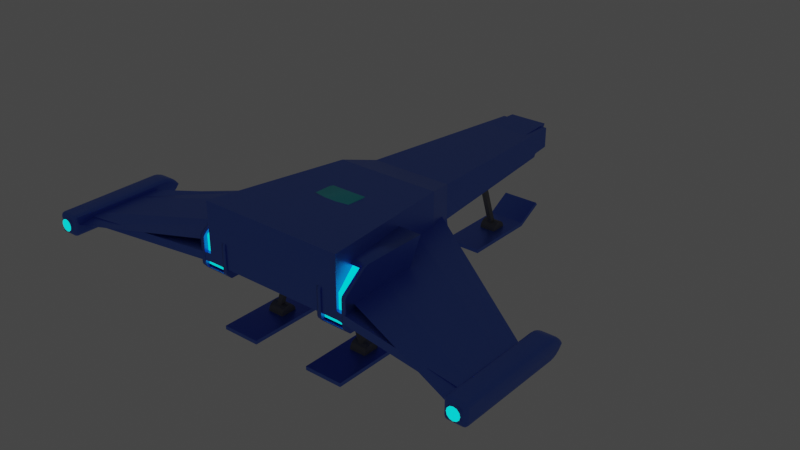 # Source: PlayerShipBlue.blend  (saved by Blender 2.93.20; exported with 4.5.12 LTS)
import bpy
from mathutils import Matrix  # noqa: F401  (used for matrix-valued properties, if any)

bpy.ops.wm.read_factory_settings(use_empty=True)
scene = bpy.context.scene
scene.name = 'Scene'

# ---- collections
col_collection = bpy.data.collections.new('Collection'); scene.collection.children.link(col_collection)
col_reference = bpy.data.collections.new('Reference'); scene.collection.children.link(col_reference)

# ---- materials (node trees are filled in below, after node groups)
mat_ship_main = bpy.data.materials.new('Ship Main')
mat_ship_main.alpha_threshold = 0.0
mat_ship_main.use_transparent_shadow = False
mat_ship_main.line_color = (0.0, 0.0, 0.0, 1.0)
mat_window = bpy.data.materials.new('Window')
mat_window.use_transparent_shadow = False
mat_intake = bpy.data.materials.new('Intake')
mat_intake.use_transparent_shadow = False
mat_engine_output = bpy.data.materials.new('Engine Output')
mat_engine_output.use_transparent_shadow = False
mat_landing_leg = bpy.data.materials.new('Landing Leg')
mat_landing_leg.use_transparent_shadow = False

# ---- material node trees
mat_ship_main.use_nodes = True; mat_ship_main.node_tree.nodes.clear()
_N = mat_ship_main.node_tree.nodes; _L = mat_ship_main.node_tree.links
n0 = _N.new('ShaderNodeOutputMaterial'); n0.name = 'Material Output'; n0.location = (300, 300)
n1 = _N.new('ShaderNodeBsdfPrincipled'); n1.name = 'Principled BSDF'; n1.location = (10, 300)
n1.distribution = 'GGX'
n1.subsurface_method = 'BURLEY'
n1.inputs[0].default_value = (0.101, 0.2121, 0.8, 1.0)
n1.inputs[1].default_value = 0.6
n1.inputs[2].default_value = 0.4
n1.inputs[3].default_value = 1.45
n1.inputs[27].default_value = (0.0, 0.0, 0.0, 1.0)
n1.inputs[28].default_value = 1.0
_L.new(n1.outputs[0], n0.inputs[0])
n0.is_active_output = True
mat_window.use_nodes = True; mat_window.node_tree.nodes.clear()
_N = mat_window.node_tree.nodes; _L = mat_window.node_tree.links
n0 = _N.new('ShaderNodeOutputMaterial'); n0.name = 'Material Output'; n0.location = (300, 300)
n1 = _N.new('ShaderNodeBsdfPrincipled'); n1.name = 'Principled BSDF'; n1.location = (10, 300)
n1.distribution = 'GGX'
n1.subsurface_method = 'BURLEY'
n1.inputs[0].default_value = (0.05668, 0.7108, 0.8, 1.0)
n1.inputs[3].default_value = 1.45
n1.inputs[27].default_value = (0.0, 0.0, 0.0, 1.0)
n1.inputs[28].default_value = 1.0
_L.new(n1.outputs[0], n0.inputs[0])
n0.is_active_output = True
mat_intake.use_nodes = True; mat_intake.node_tree.nodes.clear()
_N = mat_intake.node_tree.nodes; _L = mat_intake.node_tree.links
n0 = _N.new('ShaderNodeOutputMaterial'); n0.name = 'Material Output'; n0.location = (300, 300)
n1 = _N.new('ShaderNodeBsdfPrincipled'); n1.name = 'Principled BSDF'; n1.location = (10, 300)
n1.distribution = 'GGX'
n1.subsurface_method = 'BURLEY'
n1.inputs[0].default_value = (0.009018, 0.009018, 0.009018, 1.0)
n1.inputs[2].default_value = 0.0
n1.inputs[3].default_value = 1.45
n1.inputs[13].default_value = 0.0
n1.inputs[27].default_value = (0.0, 0.0, 0.0, 1.0)
n1.inputs[28].default_value = 1.0
_L.new(n1.outputs[0], n0.inputs[0])
n0.is_active_output = True
mat_engine_output.use_nodes = True; mat_engine_output.node_tree.nodes.clear()
_N = mat_engine_output.node_tree.nodes; _L = mat_engine_output.node_tree.links
n0 = _N.new('ShaderNodeOutputMaterial'); n0.name = 'Material Output'; n0.location = (300, 300)
n1 = _N.new('ShaderNodeBsdfPrincipled'); n1.name = 'Principled BSDF'; n1.location = (10, 300)
n1.distribution = 'GGX'
n1.subsurface_method = 'BURLEY'
n1.inputs[0].default_value = (0.0, 1.0, 0.974, 1.0)
n1.inputs[3].default_value = 1.45
n1.inputs[27].default_value = (0.0, 1.0, 1.0, 1.0)
n1.inputs[28].default_value = 1.0
_L.new(n1.outputs[0], n0.inputs[0])
n0.is_active_output = True
mat_landing_leg.use_nodes = True; mat_landing_leg.node_tree.nodes.clear()
_N = mat_landing_leg.node_tree.nodes; _L = mat_landing_leg.node_tree.links
n0 = _N.new('ShaderNodeOutputMaterial'); n0.name = 'Material Output'; n0.location = (300, 300)
n1 = _N.new('ShaderNodeBsdfPrincipled'); n1.name = 'Principled BSDF'; n1.location = (10, 300)
n1.distribution = 'GGX'
n1.subsurface_method = 'BURLEY'
n1.inputs[0].default_value = (0.1902, 0.1902, 0.1902, 1.0)
n1.inputs[3].default_value = 1.45
n1.inputs[27].default_value = (0.0, 0.0, 0.0, 1.0)
n1.inputs[28].default_value = 1.0
_L.new(n1.outputs[0], n0.inputs[0])
n0.is_active_output = True

# ---- world
world_world = bpy.data.worlds.new('World'); scene.world = world_world
world_world.use_nodes = True; world_world.node_tree.nodes.clear()
_N = world_world.node_tree.nodes; _L = world_world.node_tree.links
n0 = _N.new('ShaderNodeOutputWorld'); n0.name = 'World Output'; n0.location = (300, 300)
n1 = _N.new('ShaderNodeBackground'); n1.name = 'Background'; n1.location = (10, 300)
n1.inputs[0].default_value = (0.05088, 0.05088, 0.05088, 1.0)
_L.new(n1.outputs[0], n0.inputs[0])
n0.is_active_output = True
world_world.color = (0.05088, 0.05088, 0.05088)
world_world.use_sun_shadow = False
world_world.sun_shadow_jitter_overblur = 0.0

# ---- meshes
me_cube = bpy.data.meshes.new('Cube')
me_cube.from_pydata([(0.7288, 1.0, 0.1501), (1.0, 1.0, -0.05655), (1.0, -1.0, 0.05655), (1.0, -1.0, -0.05655), (-0.7288, 1.0, 0.1501), (-1.0, 1.0, -0.05655), (-1.0, -1.0, 0.05655), (-1.0, -1.0, -0.05655), (-0.3538, 4.0, 0.1808), (0.3538, 4.0, 0.1808), (-0.3538, 4.0, 0.1408), (0.3538, 4.0, 0.1408), (-3.0, -0.3875, -0.05655), (-3.0, -1.306, -0.05655), (-3.0, -1.306, 0.05655), (-3.0, -0.3875, 0.05655), (3.0, -0.3875, 0.05655), (3.0, -0.3875, -0.05655), (3.0, -1.306, 0.05655), (3.0, -1.306, -0.05655), (1.0, -1.0, 0.7465), (-1.0, -1.0, 0.7465), (0.7288, 1.0, 0.6529), (-0.7288, 1.0, 0.6529), (-0.3538, 4.0, 0.4249), (0.3538, 4.0, 0.4249), (-0.573, 1.466, 0.07386), (0.573, 1.466, 0.07386), (0.573, 1.466, 0.1387), (0.573, 1.466, 0.5339), (-0.573, 1.466, 0.5339), (-0.573, 1.466, 0.1387)], [], [(29, 28, 9, 25), (3, 2, 6, 7), (7, 6, 14, 13), (5, 1, 3, 7), (2, 3, 19, 18), (30, 29, 25, 24), (28, 27, 11, 9), (27, 26, 10, 11), (11, 10, 8, 9), (9, 8, 24, 25), (13, 14, 15, 12), (5, 7, 13, 12), (6, 4, 15, 14), (4, 5, 12, 15), (17, 16, 18, 19), (1, 0, 16, 17), (3, 1, 17, 19), (0, 2, 18, 16), (22, 23, 21, 20), (6, 2, 20, 21), (4, 6, 21, 23), (2, 0, 22, 20), (31, 30, 24, 8), (26, 31, 8, 10), (5, 4, 31, 26), (4, 23, 30, 31), (1, 5, 26, 27), (0, 1, 27, 28), (23, 22, 29, 30), (22, 0, 28, 29)])
_uv = me_cube.uv_layers.new(name='UVMap')
_uv.uv.foreach_set('vector', [0.375, 0.0, 0.375, 0.0, 0.375, 0.0, 0.375, 0.0, 0.375, 0.25, 0.625, 0.25, 0.625, 0.5, 0.375, 0.5, 0.375, 0.5, 0.625, 0.5, 0.625, 0.5, 0.375, 0.5, 0.375, 0.75, 0.625, 0.75, 0.625, 1.0, 0.375, 1.0, 0.625, 0.25, 0.375, 0.25, 0.375, 0.25, 0.625, 0.25, 0.625, 0.0, 0.375, 0.0, 0.375, 0.0, 0.625, 0.0, 0.375, 0.5, 0.125, 0.5, 0.125, 0.5, 0.375, 0.5, 0.625, 0.75, 0.375, 0.75, 0.375, 0.75, 0.625, 0.75, 0.125, 0.5, 0.375, 0.75, 0.625, 0.0, 0.375, 0.5, 0.375, 0.0, 0.625, 0.0, 0.625, 0.0, 0.375, 0.0, 0.375, 0.5, 0.625, 0.5, 0.625, 0.75, 0.375, 0.75, 0.375, 0.75, 0.375, 1.0, 0.375, 1.0, 0.375, 0.75, 0.625, 0.25, 0.625, 0.0, 0.625, 0.0, 0.625, 0.25, 0.625, 0.75, 0.375, 0.75, 0.375, 0.75, 0.625, 0.75, 0.125, 0.5, 0.375, 0.5, 0.375, 0.75, 0.125, 0.75, 0.125, 0.5, 0.375, 0.5, 0.375, 0.5, 0.125, 0.5, 0.625, 1.0, 0.625, 0.75, 0.625, 0.75, 0.625, 1.0, 0.375, 0.0, 0.375, 0.25, 0.375, 0.25, 0.375, 0.0, 0.375, 0.0, 0.625, 0.0, 0.625, 0.25, 0.375, 0.25, 0.625, 0.5, 0.625, 0.25, 0.625, 0.25, 0.625, 0.5, 0.625, 0.0, 0.625, 0.25, 0.625, 0.25, 0.625, 0.0, 0.375, 0.25, 0.375, 0.0, 0.375, 0.0, 0.375, 0.25, 0.625, 0.0, 0.625, 0.0, 0.625, 0.0, 0.625, 0.0, 0.375, 0.75, 0.625, 0.75, 0.625, 0.75, 0.375, 0.75, 0.375, 0.75, 0.625, 0.75, 0.625, 0.75, 0.375, 0.75, 0.625, 0.0, 0.625, 0.0, 0.625, 0.0, 0.625, 0.0, 0.625, 0.75, 0.375, 0.75, 0.375, 0.75, 0.625, 0.75, 0.375, 0.5, 0.125, 0.5, 0.125, 0.5, 0.375, 0.5, 0.625, 0.0, 0.375, 0.0, 0.375, 0.0, 0.625, 0.0, 0.375, 0.0, 0.375, 0.0, 0.375, 0.0, 0.375, 0.0])
me_cube.materials.append(mat_ship_main)
me_cube.use_remesh_preserve_volume = False
me_cube.use_remesh_preserve_attributes = False
me_cube.use_mirror_vertex_groups = False
me_cube.update()
me_cube_001 = bpy.data.meshes.new('Cube.001')
me_cube_001.from_pydata([(-0.6468, -0.913, -0.05198), (-0.5042, 0.4434, -0.1113), (0.0, -0.7932, -0.1727), (0.0, -0.7932, 0.7), (0.0, 0.4348, -0.1727), (0.0, -0.01926, 0.7), (-0.4271, -0.7932, 0.6407), (-0.6468, -0.913, 0.421), (-0.7245, 0.2006, 0.4455), (-0.257, 0.02202, 0.7), (-0.4516, -0.7932, -0.1134), (-0.4516, -0.7932, -0.1727), (-3.725e-09, -0.7932, 0.6407), (7.451e-09, -0.7932, -0.1134), (-0.7245, -0.9491, 0.4455), (-0.4516, -0.7932, 0.7), (-0.7245, -0.9491, -0.1113), (-3.725e-09, -0.746, 0.6407), (7.451e-09, -0.746, -0.1134), (-0.4516, -0.746, -0.1134), (-0.6468, -0.746, 0.421), (-0.4271, -0.746, 0.6407), (-0.6468, -0.746, -0.05198), (-0.4108, 0.3818, 0.443), (-0.5158, 0.4304, 0.4443), (-0.728, 0.1996, -0.1113), (0.0, 0.2512, 0.7), (5.708e-17, 1.274, 0.443), (-0.1436, 1.236, 0.443), (-0.2303, 0.8184, 0.5731), (-0.252, 0.2587, 0.699), (-0.272, 0.9598, 0.443), (2.854e-17, 0.8222, 0.5786), (-0.2407, 3.868, 0.04842), (0.0, 3.849, 0.01197), (-0.2323, 4.062, 0.4078), (0.0, 4.082, 0.4443), (-0.4482, 1.446, 0.4443), (-0.283, 3.849, 0.01197), (0.0, 3.868, 0.04842), (-0.2729, 4.082, 0.4443), (0.0, 2.476, 0.04842), (0.0, 4.062, 0.4078), (0.0, 2.67, 0.4078), (-0.2407, 2.476, 0.04842), (-0.2323, 2.67, 0.4078), (4.623e-08, -0.7316, 0.6288), (5.077e-08, -0.8099, 0.5797), (-5.367e-08, -0.7316, 0.01562), (-3.315e-08, -0.8099, 0.06465), (-0.05981, -0.7316, 0.02151), (-0.05024, -0.8099, 0.0696), (-0.1173, -0.7316, 0.03896), (-0.09856, -0.8099, 0.08426), (-0.1703, -0.7316, 0.06729), (-0.1431, -0.8099, 0.1081), (-0.2168, -0.7316, 0.1054), (-0.1821, -0.8099, 0.1401), (-0.2549, -0.7316, 0.1519), (-0.2141, -0.8099, 0.1791), (-0.2832, -0.7316, 0.2049), (-0.2379, -0.8099, 0.2236), (-0.3007, -0.7316, 0.2624), (-0.2526, -0.8099, 0.272), (-0.3066, -0.7316, 0.3222), (-0.2575, -0.8099, 0.3222), (-0.3007, -0.7316, 0.382), (-0.2526, -0.8099, 0.3724), (-0.2832, -0.7316, 0.4395), (-0.2379, -0.8099, 0.4208), (-0.2549, -0.7316, 0.4925), (-0.2141, -0.8099, 0.4653), (-0.2168, -0.7316, 0.539), (-0.1821, -0.8099, 0.5043), (-0.1703, -0.7316, 0.5771), (-0.1431, -0.8099, 0.5363), (-0.1173, -0.7316, 0.6054), (-0.09856, -0.8099, 0.5601), (-0.05981, -0.7316, 0.6229), (-0.05024, -0.8099, 0.5748), (-0.4422, -0.7535, 0.2335), (-0.4422, -0.788, 0.2119), (-0.4158, -0.7535, 0.2309), (-0.42, -0.788, 0.2097), (-0.3905, -0.7535, 0.2232), (-0.3987, -0.788, 0.2033), (-0.3671, -0.7535, 0.2107), (-0.3791, -0.788, 0.1928), (-0.3467, -0.7535, 0.1939), (-0.3619, -0.788, 0.1787), (-0.3299, -0.7535, 0.1735), (-0.3478, -0.788, 0.1615), (-0.3174, -0.7535, 0.1501), (-0.3373, -0.788, 0.1419), (-0.3097, -0.7535, 0.1248), (-0.3309, -0.788, 0.1206), (-0.3071, -0.7535, 0.09845), (-0.3287, -0.788, 0.09845), (-0.3097, -0.7535, 0.0721), (-0.3309, -0.788, 0.07631), (-0.3174, -0.7535, 0.04677), (-0.3373, -0.788, 0.05503), (-0.3299, -0.7535, 0.02342), (-0.3478, -0.788, 0.03542), (-0.3467, -0.7535, 0.002951), (-0.3619, -0.788, 0.01822), (-0.3671, -0.7535, -0.01384), (-0.3791, -0.788, 0.004115), (-0.3905, -0.7535, -0.02633), (-0.3987, -0.788, -0.006369), (-0.4158, -0.7535, -0.03401), (-0.42, -0.788, -0.01283), (-0.4422, -0.7535, -0.03661), (-0.4422, -0.788, -0.01501), (-0.4685, -0.7535, -0.03401), (-0.4643, -0.788, -0.01283), (-0.4938, -0.7535, -0.02633), (-0.4856, -0.788, -0.006369), (-0.5172, -0.7535, -0.01384), (-0.5052, -0.788, 0.004115), (-0.5377, -0.7535, 0.002951), (-0.5224, -0.788, 0.01822), (-0.5545, -0.7535, 0.02342), (-0.5365, -0.788, 0.03542), (-0.5669, -0.7535, 0.04677), (-0.547, -0.788, 0.05503), (-0.5746, -0.7535, 0.0721), (-0.5534, -0.788, 0.07631), (-0.5772, -0.7535, 0.09845), (-0.5556, -0.788, 0.09845), (-0.5746, -0.7535, 0.1248), (-0.5534, -0.788, 0.1206), (-0.5669, -0.7535, 0.1501), (-0.547, -0.788, 0.1419), (-0.5545, -0.7535, 0.1735), (-0.5365, -0.788, 0.1615), (-0.5377, -0.7535, 0.1939), (-0.5224, -0.788, 0.1787), (-0.5172, -0.7535, 0.2107), (-0.5052, -0.788, 0.1928), (-0.4938, -0.7535, 0.2232), (-0.4856, -0.788, 0.2033), (-0.4685, -0.7535, 0.2309), (-0.4643, -0.788, 0.2097)], [], [(5, 9, 15, 3), (16, 14, 8, 25), (16, 25, 1, 11), (1, 25, 8), (7, 0, 22, 20), (13, 10, 11, 2), (7, 6, 15, 14), (6, 12, 3, 15), (0, 7, 14, 16), (10, 0, 16, 11), (18, 17, 21, 20, 22, 19), (6, 7, 20, 21), (0, 10, 19, 22), (12, 6, 21, 17), (10, 13, 18, 19), (1, 4, 11), (11, 4, 2), (15, 23, 14), (9, 23, 15), (24, 14, 23), (8, 14, 24), (8, 24, 1), (9, 5, 30), (26, 30, 5), (32, 27, 28, 29), (31, 29, 28), (29, 31, 23, 30), (29, 30, 26, 32), (23, 9, 30), (1, 24, 37, 40, 38), (4, 1, 38, 34), (37, 28, 27), (28, 37, 31), (37, 24, 31), (24, 23, 31), (36, 37, 27), (40, 37, 36), (33, 35, 45, 44), (33, 39, 34, 38), (35, 33, 38, 40), (42, 35, 40, 36), (41, 44, 45, 43), (35, 42, 43, 45), (39, 33, 44, 41), (49, 47, 79, 77, 75, 73, 71, 69, 67, 65, 63, 61, 59, 57, 55, 53, 51), (48, 49, 51, 50), (50, 51, 53, 52), (52, 53, 55, 54), (54, 55, 57, 56), (56, 57, 59, 58), (58, 59, 61, 60), (60, 61, 63, 62), (62, 63, 65, 64), (64, 65, 67, 66), (66, 67, 69, 68), (68, 69, 71, 70), (70, 71, 73, 72), (72, 73, 75, 74), (74, 75, 77, 76), (76, 77, 79, 78), (78, 79, 47, 46), (80, 81, 83, 82), (82, 83, 85, 84), (84, 85, 87, 86), (86, 87, 89, 88), (88, 89, 91, 90), (90, 91, 93, 92), (92, 93, 95, 94), (94, 95, 97, 96), (96, 97, 99, 98), (98, 99, 101, 100), (100, 101, 103, 102), (102, 103, 105, 104), (104, 105, 107, 106), (106, 107, 109, 108), (108, 109, 111, 110), (110, 111, 113, 112), (112, 113, 115, 114), (114, 115, 117, 116), (116, 117, 119, 118), (118, 119, 121, 120), (120, 121, 123, 122), (122, 123, 125, 124), (124, 125, 127, 126), (126, 127, 129, 128), (128, 129, 131, 130), (130, 131, 133, 132), (132, 133, 135, 134), (134, 135, 137, 136), (136, 137, 139, 138), (138, 139, 141, 140), (83, 81, 143, 141, 139, 137, 135, 133, 131, 129, 127, 125, 123, 121, 119, 117, 115, 113, 111, 109, 107, 105, 103, 101, 99, 97, 95, 93, 91, 89, 87, 85), (140, 141, 143, 142), (142, 143, 81, 80)])
me_cube_001.polygons.foreach_set('use_smooth', [1, 0, 0, 0, 0, 0, 0, 0, 0, 0, 0, 0, 0, 0, 0, 0, 0, 1, 1, 0, 0, 0, 1, 1, 1, 1, 1, 1, 1, 0, 0, 0, 0, 0, 0, 0, 0, 0, 0, 0, 0, 0, 0, 0, 0, 0, 0, 0, 0, 0, 0, 0, 0, 0, 0, 0, 0, 0, 0, 0, 0, 0, 0, 0, 0, 0, 0, 0, 0, 0, 0, 0, 0, 0, 0, 0, 0, 0, 0, 0, 0, 0, 0, 0, 0, 0, 0, 0, 0, 0, 0, 0, 0, 0])
me_cube_001.polygons.foreach_set('material_index', [0, 0, 0, 0, 0, 0, 0, 0, 0, 0, 2, 0, 0, 0, 0, 0, 0, 0, 0, 0, 0, 0, 1, 1, 1, 1, 1, 1, 1, 0, 0, 0, 0, 0, 0, 0, 0, 0, 0, 0, 0, 2, 0, 0, 3, 0, 0, 0, 0, 0, 0, 0, 0, 0, 0, 0, 0, 0, 0, 0, 0, 0, 0, 0, 0, 0, 0, 0, 0, 0, 0, 0, 0, 0, 0, 0, 0, 0, 0, 0, 0, 0, 0, 0, 0, 0, 0, 0, 0, 0, 0, 3, 0, 0])
_k = set([(5, 9), (9, 23), (14, 23), (23, 31), (27, 28), (28, 31)])
me_cube_001.attributes.new('sharp_edge', 'BOOLEAN', 'EDGE').data.foreach_set('value', [ (min(e.vertices), max(e.vertices)) in _k for e in me_cube_001.edges])
_uv = me_cube_001.uv_layers.new(name='UVMap')
_uv.uv.foreach_set('vector', [0.625, 0.5, 0.7849, 0.5, 0.7849, 0.75, 0.625, 0.75, 0.375, 1.0, 0.5521, 1.0, 0.875, 0.5, 0.375, 0.625, 0.375, 1.0, 0.375, 0.625, 0.375, 0.25, 0.375, 0.9099, 0.375, 0.25, 0.375, 0.625, 0.0, 0.0, 0.5451, 0.979, 0.392, 0.979, 0.392, 0.979, 0.5451, 0.979, 0.392, 0.771, 0.392, 0.9099, 0.375, 0.9099, 0.375, 0.75, 0.5451, 0.979, 0.608, 0.9012, 0.625, 0.9099, 0.5521, 1.0, 0.608, 0.9012, 0.608, 0.771, 0.625, 0.75, 0.625, 0.9099, 0.392, 0.979, 0.5451, 0.979, 0.5521, 1.0, 0.375, 1.0, 0.392, 0.9099, 0.392, 0.979, 0.375, 1.0, 0.375, 0.9099, 0.392, 0.771, 0.608, 0.771, 0.608, 0.9012, 0.5451, 0.979, 0.392, 0.979, 0.392, 0.9099, 0.608, 0.9012, 0.5451, 0.979, 0.5451, 0.979, 0.608, 0.9012, 0.392, 0.979, 0.392, 0.9099, 0.392, 0.9099, 0.392, 0.979, 0.608, 0.771, 0.608, 0.9012, 0.608, 0.9012, 0.608, 0.771, 0.392, 0.9099, 0.392, 0.771, 0.392, 0.771, 0.392, 0.9099, 0.375, 0.25, 0.375, 0.5, 0.375, 0.9099, 0.375, 0.9099, 0.375, 0.5, 0.375, 0.75, 0.625, 0.9099, 0.0, 0.0, 0.5521, 1.0, 0.7849, 0.5, 0.0, 0.0, 0.625, 0.9099, 0.0, 0.0, 0.5521, 1.0, 0.0, 0.0, 0.875, 0.5, 0.5521, 1.0, 0.0, 0.0, 0.0, 0.0, 0.0, 0.0, 0.375, 0.25, 0.7849, 0.5, 0.625, 0.5, 0.0, 0.0, 0.0, 0.0, 0.0, 0.0, 0.625, 0.5, 0.0, 0.0, 0.0, 0.0, 0.0, 0.0, 0.0, 0.0, 0.0, 0.0, 0.0, 0.0, 0.0, 0.0, 0.0, 0.0, 0.0, 0.0, 0.0, 0.0, 0.0, 0.0, 0.0, 0.0, 0.0, 0.0, 0.0, 0.0, 0.0, 0.0, 0.0, 0.0, 0.7849, 0.5, 0.0, 0.0, 0.375, 0.25, 0.0, 0.0, 0.0, 0.0, 0.0, 0.0, 0.375, 0.25, 0.375, 0.5, 0.375, 0.25, 0.375, 0.25, 0.375, 0.5, 0.0, 0.0, 0.0, 0.0, 0.0, 0.0, 0.0, 0.0, 0.0, 0.0, 0.0, 0.0, 0.0, 0.0, 0.0, 0.0, 0.0, 0.0, 0.0, 0.0, 0.0, 0.0, 0.0, 0.0, 0.0, 0.0, 0.0, 0.0, 0.0, 0.0, 0.0, 0.0, 0.0, 0.0, 0.0, 0.0, 0.3434, 0.2601, 0.03162, 0.02695, 0.03162, 0.02695, 0.3434, 0.2601, 0.3434, 0.2601, 0.3434, 0.4268, 0.375, 0.5, 0.375, 0.25, 0.03162, 0.02695, 0.3434, 0.2601, 0.375, 0.25, 0.0, 0.0, 0.03162, 0.03642, 0.03162, 0.02695, 0.0, 0.0, 0.0, 0.0, 0.3434, 0.4268, 0.3434, 0.2601, 0.03162, 0.02695, 0.03162, 0.03642, 0.03162, 0.02695, 0.03162, 0.03642, 0.03162, 0.03642, 0.03162, 0.02695, 0.3434, 0.4268, 0.3434, 0.2601, 0.3434, 0.2601, 0.3434, 0.4268, 0.5, 1.0, 0.0, 1.0, 0.03125, 1.0, 0.0625, 1.0, 0.09375, 1.0, 0.125, 1.0, 0.1562, 1.0, 0.1875, 1.0, 0.2188, 1.0, 0.25, 1.0, 0.2812, 1.0, 0.3125, 1.0, 0.3438, 1.0, 0.375, 1.0, 0.4062, 1.0, 0.4375, 1.0, 0.4688, 1.0, 0.5, 0.5, 0.5, 1.0, 0.4688, 1.0, 0.4688, 0.5, 0.4688, 0.5, 0.4688, 1.0, 0.4375, 1.0, 0.4375, 0.5, 0.4375, 0.5, 0.4375, 1.0, 0.4062, 1.0, 0.4062, 0.5, 0.4062, 0.5, 0.4062, 1.0, 0.375, 1.0, 0.375, 0.5, 0.375, 0.5, 0.375, 1.0, 0.3438, 1.0, 0.3438, 0.5, 0.3438, 0.5, 0.3438, 1.0, 0.3125, 1.0, 0.3125, 0.5, 0.3125, 0.5, 0.3125, 1.0, 0.2812, 1.0, 0.2812, 0.5, 0.2812, 0.5, 0.2812, 1.0, 0.25, 1.0, 0.25, 0.5, 0.25, 0.5, 0.25, 1.0, 0.2188, 1.0, 0.2188, 0.5, 0.2188, 0.5, 0.2188, 1.0, 0.1875, 1.0, 0.1875, 0.5, 0.1875, 0.5, 0.1875, 1.0, 0.1562, 1.0, 0.1562, 0.5, 0.1562, 0.5, 0.1562, 1.0, 0.125, 1.0, 0.125, 0.5, 0.125, 0.5, 0.125, 1.0, 0.09375, 1.0, 0.09375, 0.5, 0.09375, 0.5, 0.09375, 1.0, 0.0625, 1.0, 0.0625, 0.5, 0.0625, 0.5, 0.0625, 1.0, 0.03125, 1.0, 0.03125, 0.5, 0.03125, 0.5, 0.03125, 1.0, 0.0, 1.0, 0.0, 0.5, 1.0, 0.5, 1.0, 1.0, 0.9688, 1.0, 0.9688, 0.5, 0.9688, 0.5, 0.9688, 1.0, 0.9375, 1.0, 0.9375, 0.5, 0.9375, 0.5, 0.9375, 1.0, 0.9062, 1.0, 0.9062, 0.5, 0.9062, 0.5, 0.9062, 1.0, 0.875, 1.0, 0.875, 0.5, 0.875, 0.5, 0.875, 1.0, 0.8438, 1.0, 0.8438, 0.5, 0.8438, 0.5, 0.8438, 1.0, 0.8125, 1.0, 0.8125, 0.5, 0.8125, 0.5, 0.8125, 1.0, 0.7812, 1.0, 0.7812, 0.5, 0.7812, 0.5, 0.7812, 1.0, 0.75, 1.0, 0.75, 0.5, 0.75, 0.5, 0.75, 1.0, 0.7188, 1.0, 0.7188, 0.5, 0.7188, 0.5, 0.7188, 1.0, 0.6875, 1.0, 0.6875, 0.5, 0.6875, 0.5, 0.6875, 1.0, 0.6562, 1.0, 0.6562, 0.5, 0.6562, 0.5, 0.6562, 1.0, 0.625, 1.0, 0.625, 0.5, 0.625, 0.5, 0.625, 1.0, 0.5938, 1.0, 0.5938, 0.5, 0.5938, 0.5, 0.5938, 1.0, 0.5625, 1.0, 0.5625, 0.5, 0.5625, 0.5, 0.5625, 1.0, 0.5312, 1.0, 0.5312, 0.5, 0.5312, 0.5, 0.5312, 1.0, 0.5, 1.0, 0.5, 0.5, 0.5, 0.5, 0.5, 1.0, 0.4688, 1.0, 0.4688, 0.5, 0.4688, 0.5, 0.4688, 1.0, 0.4375, 1.0, 0.4375, 0.5, 0.4375, 0.5, 0.4375, 1.0, 0.4062, 1.0, 0.4062, 0.5, 0.4062, 0.5, 0.4062, 1.0, 0.375, 1.0, 0.375, 0.5, 0.375, 0.5, 0.375, 1.0, 0.3438, 1.0, 0.3438, 0.5, 0.3438, 0.5, 0.3438, 1.0, 0.3125, 1.0, 0.3125, 0.5, 0.3125, 0.5, 0.3125, 1.0, 0.2812, 1.0, 0.2812, 0.5, 0.2812, 0.5, 0.2812, 1.0, 0.25, 1.0, 0.25, 0.5, 0.25, 0.5, 0.25, 1.0, 0.2188, 1.0, 0.2188, 0.5, 0.2188, 0.5, 0.2188, 1.0, 0.1875, 1.0, 0.1875, 0.5, 0.1875, 0.5, 0.1875, 1.0, 0.1562, 1.0, 0.1562, 0.5, 0.1562, 0.5, 0.1562, 1.0, 0.125, 1.0, 0.125, 0.5, 0.125, 0.5, 0.125, 1.0, 0.09375, 1.0, 0.09375, 0.5, 0.09375, 0.5, 0.09375, 1.0, 0.0625, 1.0, 0.0625, 0.5, 0.2968, 0.4854, 0.25, 0.49, 0.2032, 0.4854, 0.1582, 0.4717, 0.1167, 0.4496, 0.08029, 0.4197, 0.05045, 0.3833, 0.02827, 0.3418, 0.01461, 0.2968, 0.01, 0.25, 0.01461, 0.2032, 0.02827, 0.1582, 0.05045, 0.1167, 0.08029, 0.08029, 0.1167, 0.05045, 0.1582, 0.02827, 0.2032, 0.01461, 0.25, 0.01, 0.2968, 0.01461, 0.3418, 0.02827, 0.3833, 0.05045, 0.4197, 0.08029, 0.4496, 0.1167, 0.4717, 0.1582, 0.4854, 0.2032, 0.49, 0.25, 0.4854, 0.2968, 0.4717, 0.3418, 0.4496, 0.3833, 0.4197, 0.4197, 0.3833, 0.4496, 0.3418, 0.4717, 0.0625, 0.5, 0.0625, 1.0, 0.03125, 1.0, 0.03125, 0.5, 0.03125, 0.5, 0.03125, 1.0, 0.0, 1.0, 0.0, 0.5])
me_cube_001.materials.append(mat_ship_main)
me_cube_001.materials.append(mat_window)
me_cube_001.materials.append(mat_intake)
me_cube_001.materials.append(mat_engine_output)
me_cube_001.use_remesh_preserve_volume = False
me_cube_001.use_remesh_preserve_attributes = False
me_cube_001.use_mirror_vertex_groups = False
me_cube_001.update()
me_cube_002 = bpy.data.meshes.new('Cube.002')
me_cube_002.from_pydata([(-1.094, -0.1373, -0.1541), (-1.094, 0.22, 0.485), (-0.7672, -0.1373, -0.1541), (-0.7672, 0.22, 0.485), (-1.082, -0.9867, -0.1506), (-0.7793, -0.9867, -0.1506), (-1.082, -0.7207, 0.4903), (-0.7793, -0.7207, 0.4903), (-1.141, -0.9482, -0.1948), (-0.7207, -0.9482, -0.1948), (-0.7793, -0.9588, -0.1209), (-1.082, -0.9588, -0.1209), (-1.082, -0.9588, 0.2637), (-0.7793, -0.9588, 0.2637), (-1.082, -0.9301, -0.1539), (-0.7793, -0.9301, -0.1539), (-0.7793, -0.664, 0.4869), (-1.082, -0.664, 0.4869), (-1.141, 0.2427, 0.5257), (-1.141, -0.16, -0.1948), (-0.7207, -0.16, -0.1948), (-0.7207, 0.2427, 0.5257), (-1.094, 0.1433, 0.485), (-1.094, -0.2139, -0.1541), (-0.7672, -0.2139, -0.1541), (-0.7672, 0.1433, 0.485), (-0.7207, -0.6399, 0.5257), (-0.7547, -0.7011, 0.5051), (-0.7207, -0.7011, 0.5051), (-0.7252, -0.6606, 0.5229), (-0.7377, -0.6829, 0.5154), (-1.107, -0.7011, 0.5051), (-1.141, -0.6399, 0.5257), (-1.141, -0.7011, 0.5051), (-1.124, -0.6829, 0.5154), (-1.136, -0.6606, 0.5229), (-1.082, -0.9927, 0.2843), (-1.082, -1.015, 0.2385), (-1.082, -0.987, 0.2654), (-1.082, -1.004, 0.2719), (-1.082, -1.012, 0.2551), (-0.7793, -1.015, 0.2385), (-0.7793, -0.9927, 0.2843), (-0.7793, -0.987, 0.2654), (-0.7793, -1.012, 0.2551), (-0.7793, -1.004, 0.2719), (-0.7207, -0.9927, 0.2843), (-0.7207, -1.015, 0.2385), (-0.7207, -1.004, 0.2719), (-0.7207, -1.012, 0.2551), (-1.141, -1.015, 0.2385), (-1.141, -0.9927, 0.2843), (-1.141, -1.012, 0.2551), (-1.141, -1.004, 0.2719), (-1.082, -1.015, -0.09326), (-1.082, -0.9995, -0.1359), (-1.082, -0.9912, -0.119), (-1.082, -1.013, -0.1079), (-1.082, -1.008, -0.1235), (-0.7793, -0.9995, -0.1359), (-0.7793, -1.015, -0.09326), (-0.7793, -0.9912, -0.119), (-0.7793, -1.008, -0.1235), (-0.7793, -1.013, -0.1079), (-1.141, -0.9995, -0.1359), (-1.141, -1.015, -0.09326), (-1.141, -1.008, -0.1235), (-1.141, -1.013, -0.1079), (-0.7207, -1.015, -0.09326), (-0.7207, -0.9995, -0.1359), (-0.7207, -1.013, -0.1079), (-0.7207, -1.008, -0.1235)], [], [(2, 0, 23, 24), (6, 7, 27, 31), (7, 42, 46, 28, 27), (5, 59, 61, 10, 15), (19, 20, 9, 8), (4, 55, 64, 8), (56, 55, 4, 14, 11), (54, 37, 50, 65), (5, 4, 8, 9), (41, 60, 68, 47), (20, 21, 26, 28, 46, 48, 49, 47, 68, 70, 71, 69, 9), (21, 18, 32, 26), (6, 36, 38, 12, 17), (10, 13, 12, 11), (14, 15, 10, 11), (16, 17, 12, 13), (8, 64, 66, 67, 65, 50, 52, 53, 51, 33, 32, 18, 19), (4, 5, 15, 14), (43, 42, 7, 16, 13), (7, 6, 17, 16), (61, 60, 41, 43, 13, 10), (1, 0, 19, 18), (0, 2, 20, 19), (3, 1, 18, 21), (2, 3, 21, 20), (23, 22, 25, 24), (1, 3, 25, 22), (0, 1, 22, 23), (3, 2, 24, 25), (26, 29, 28), (29, 30, 28), (30, 27, 28), (31, 34, 33), (34, 35, 33), (35, 32, 33), (26, 32, 35, 29), (29, 35, 34, 30), (30, 34, 31, 27), (59, 5, 9, 69), (36, 39, 38), (39, 40, 38), (40, 37, 38), (41, 44, 43), (44, 45, 43), (45, 42, 43), (41, 47, 49, 44), (44, 49, 48, 45), (45, 48, 46, 42), (50, 37, 40, 52), (52, 40, 39, 53), (53, 39, 36, 51), (36, 6, 31, 33, 51), (54, 57, 56), (57, 58, 56), (58, 55, 56), (59, 62, 61), (62, 63, 61), (63, 60, 61), (54, 65, 67, 57), (57, 67, 66, 58), (58, 66, 64, 55), (68, 60, 63, 70), (70, 63, 62, 71), (71, 62, 59, 69), (38, 37, 54, 56, 11, 12)])
me_cube_002.polygons.foreach_set('use_smooth', [0, 1, 1, 0, 0, 1, 0, 1, 1, 1, 0, 1, 0, 0, 0, 0, 0, 0, 0, 0, 0, 0, 0, 0, 0, 0, 0, 0, 0, 0, 1, 1, 1, 1, 0, 1, 1, 1, 1, 0, 0, 0, 0, 0, 0, 1, 1, 1, 1, 1, 1, 1, 0, 0, 0, 0, 0, 0, 1, 1, 1, 1, 1, 1, 0])
me_cube_002.polygons.foreach_set('material_index', [0, 0, 0, 0, 0, 0, 0, 0, 0, 0, 0, 0, 0, 1, 0, 1, 0, 0, 0, 0, 0, 0, 0, 0, 0, 2, 0, 0, 0, 0, 0, 0, 0, 0, 0, 0, 0, 0, 0, 0, 0, 0, 0, 0, 0, 0, 0, 0, 0, 0, 0, 0, 0, 0, 0, 0, 0, 0, 0, 0, 0, 0, 0, 0, 0])
_uv = me_cube_002.uv_layers.new(name='UVMap')
_uv.uv.foreach_set('vector', [0.3891, 0.4723, 0.3891, 0.2777, 0.3891, 0.2777, 0.3891, 0.4723, 0.8401, 0.7223, 0.6599, 0.7223, 0.6453, 0.7205, 0.8547, 0.7205, 0.6599, 0.7223, 0.6599, 0.7479, 0.625, 0.7479, 0.625, 0.7205, 0.6453, 0.7205, 0.3401, 0.746, 0.3401, 0.7478, 0.3401, 0.75, 0.3401, 0.75, 0.3401, 0.746, 0.125, 0.5, 0.375, 0.5, 0.375, 0.7405, 0.125, 0.7405, 0.1599, 0.746, 0.1599, 0.7478, 0.125, 0.7478, 0.125, 0.7405, 0.1599, 0.75, 0.1599, 0.7478, 0.1599, 0.746, 0.1599, 0.746, 0.1599, 0.75, 0.4015, 0.9651, 0.5612, 0.9651, 0.5612, 1.0, 0.4015, 1.0, 0.3401, 0.746, 0.1599, 0.746, 0.125, 0.7405, 0.375, 0.7405, 0.5612, 0.7849, 0.4015, 0.7849, 0.4015, 0.75, 0.5612, 0.75, 0.375, 0.5, 0.625, 0.5, 0.625, 0.7098, 0.621, 0.7205, 0.5783, 0.7479, 0.5752, 0.7486, 0.569, 0.7494, 0.5612, 0.75, 0.4015, 0.75, 0.3945, 0.7496, 0.389, 0.7487, 0.3862, 0.7478, 0.375, 0.7405, 0.625, 0.5, 0.875, 0.5, 0.875, 0.7098, 0.625, 0.7098, 0.8401, 0.7223, 0.8401, 0.7479, 0.8401, 0.75, 0.8401, 0.75, 0.8401, 0.7223, 0.3897, 0.7849, 0.575, 0.7849, 0.575, 0.9651, 0.3897, 0.9651, 0.1599, 0.746, 0.3401, 0.746, 0.3401, 0.75, 0.1599, 0.75, 0.6599, 0.7223, 0.8401, 0.7223, 0.8401, 0.75, 0.6599, 0.75, 0.375, 0.009451, 0.3862, 0.002243, 0.389, 0.001251, 0.3945, 0.0004329, 0.4015, 0.0, 0.5612, 0.0, 0.569, 0.0005987, 0.5752, 0.001384, 0.5783, 0.002139, 0.621, 0.02953, 0.625, 0.04017, 0.625, 0.25, 0.375, 0.25, 0.1599, 0.746, 0.3401, 0.746, 0.3401, 0.746, 0.1599, 0.746, 0.6599, 0.75, 0.6599, 0.7479, 0.6599, 0.7223, 0.6599, 0.7223, 0.6599, 0.75, 0.6599, 0.7223, 0.8401, 0.7223, 0.8401, 0.7223, 0.6599, 0.7223, 0.3897, 0.7849, 0.4015, 0.7849, 0.5612, 0.7849, 0.575, 0.7849, 0.575, 0.7849, 0.3897, 0.7849, 0.6109, 0.2777, 0.3891, 0.2777, 0.375, 0.25, 0.625, 0.25, 0.3891, 0.2777, 0.3891, 0.4723, 0.375, 0.5, 0.375, 0.25, 0.6109, 0.4723, 0.6109, 0.2777, 0.625, 0.25, 0.625, 0.5, 0.3891, 0.4723, 0.6109, 0.4723, 0.625, 0.5, 0.375, 0.5, 0.3891, 0.2777, 0.6109, 0.2777, 0.6109, 0.4723, 0.3891, 0.4723, 0.6109, 0.2777, 0.6109, 0.4723, 0.6109, 0.4723, 0.6109, 0.2777, 0.3891, 0.2777, 0.6109, 0.2777, 0.6109, 0.2777, 0.3891, 0.2777, 0.6109, 0.4723, 0.3891, 0.4723, 0.3891, 0.4723, 0.6109, 0.4723, 0.625, 0.7098, 0.625, 0.7147, 0.625, 0.7179, 0.625, 0.7147, 0.6351, 0.7179, 0.625, 0.7179, 0.6351, 0.7179, 0.6453, 0.7179, 0.625, 0.7179, 0.8547, 0.7205, 0.866, 0.7191, 0.875, 0.7205, 0.866, 0.7191, 0.875, 0.7179, 0.875, 0.7205, 0.875, 0.7179, 0.875, 0.7179, 0.875, 0.7205, 0.625, 0.7098, 0.875, 0.7098, 0.8723, 0.7147, 0.6277, 0.7147, 0.6277, 0.7147, 0.8723, 0.7147, 0.8649, 0.7189, 0.6351, 0.7189, 0.6351, 0.7189, 0.8649, 0.7189, 0.8547, 0.7205, 0.6453, 0.7205, 0.3401, 0.7478, 0.3401, 0.746, 0.375, 0.7405, 0.375, 0.7478, 0.8401, 0.7479, 0.8401, 0.7491, 0.8401, 0.75, 0.8401, 0.7491, 0.8401, 0.75, 0.8401, 0.75, 0.8401, 0.75, 0.8401, 0.75, 0.8401, 0.75, 0.5612, 0.7849, 0.5692, 0.7849, 0.575, 0.7849, 0.5692, 0.7849, 0.575, 0.7849, 0.575, 0.7849, 0.575, 0.7849, 0.575, 0.7849, 0.575, 0.7849, 0.5612, 0.7849, 0.5612, 0.75, 0.5692, 0.75, 0.5692, 0.7849, 0.5692, 0.7849, 0.5692, 0.75, 0.575, 0.75, 0.575, 0.7849, 0.6599, 0.7491, 0.625, 0.7491, 0.625, 0.7479, 0.6599, 0.7479, 0.5612, 1.0, 0.5612, 0.9651, 0.5692, 0.9651, 0.5692, 1.0, 0.5692, 1.0, 0.5692, 0.9651, 0.575, 0.9651, 0.575, 1.0, 0.875, 0.7491, 0.8401, 0.7491, 0.8401, 0.7479, 0.875, 0.7479, 0.8401, 0.7479, 0.8401, 0.7223, 0.8547, 0.7205, 0.875, 0.7205, 0.875, 0.7479, 0.4015, 0.9651, 0.3944, 0.9651, 0.3897, 0.9651, 0.3944, 0.9651, 0.3897, 0.9651, 0.3897, 0.9651, 0.3897, 0.9651, 0.3897, 0.9651, 0.3897, 0.9651, 0.3401, 0.7478, 0.3401, 0.7491, 0.3401, 0.75, 0.3401, 0.7491, 0.3401, 0.75, 0.3401, 0.75, 0.3401, 0.75, 0.3401, 0.75, 0.3401, 0.75, 0.4015, 0.9651, 0.4015, 1.0, 0.3944, 1.0, 0.3944, 0.9651, 0.3944, 0.9651, 0.3944, 1.0, 0.3897, 1.0, 0.3897, 0.9651, 0.1599, 0.7491, 0.125, 0.7491, 0.125, 0.7478, 0.1599, 0.7478, 0.4015, 0.75, 0.4015, 0.7849, 0.3944, 0.7849, 0.3944, 0.75, 0.3944, 0.75, 0.3944, 0.7849, 0.3897, 0.7849, 0.3897, 0.75, 0.375, 0.7491, 0.3401, 0.7491, 0.3401, 0.7478, 0.375, 0.7478, 0.575, 0.9651, 0.5612, 0.9651, 0.4015, 0.9651, 0.3897, 0.9651, 0.3897, 0.9651, 0.575, 0.9651])
me_cube_002.materials.append(mat_ship_main)
me_cube_002.materials.append(mat_engine_output)
me_cube_002.materials.append(mat_intake)
me_cube_002.use_remesh_preserve_volume = False
me_cube_002.use_remesh_preserve_attributes = False
me_cube_002.use_mirror_vertex_groups = False
me_cube_002.update()
me_cube_003 = bpy.data.meshes.new('Cube.003')
me_cube_003.from_pydata([(-3.0, -1.54, 0.002678), (-3.0, -0.3554, 0.004487), (-0.4647, -0.6365, 0.1906), (-0.4108, 1.45, 0.1924), (-3.064, -1.283, -0.06383), (-3.064, -1.283, 0.06383), (-2.936, -1.283, -0.06383), (-2.936, -1.283, 0.06383), (-3.064, -0.2581, 0.06383), (-3.064, -0.2581, -0.06383), (-2.936, -0.2581, -0.06383), (-2.936, -0.2581, 0.06383), (-3.064, -0.1665, 0.04283), (-3.064, -0.1665, -0.04283), (-2.936, -0.1665, -0.04283), (-2.936, -0.1665, 0.04283), (-3.064, -0.1121, 0.0), (-3.064, -0.1121, 0.0), (-2.936, -0.1121, 0.0), (-2.936, -0.1121, 0.0), (-3.0, -1.21, 0.0479), (-3.0, -0.6854, 0.0479), (-0.4258, 0.8688, 0.2358), (-0.4497, -0.05604, 0.2358), (-3.0, -0.6883, -0.0479), (-3.0, -1.208, -0.0479), (-0.4496, -0.05234, 0.14), (-0.4259, 0.8637, 0.14), (-3.139, -1.283, 0.08889), (-3.089, -1.283, 0.1389), (-3.104, -1.283, 0.1035), (-3.132, -1.283, 0.1139), (-3.114, -1.283, 0.1322), (-3.089, -1.283, -0.1389), (-3.139, -1.283, -0.08889), (-3.104, -1.283, -0.1035), (-3.114, -1.283, -0.1322), (-3.132, -1.283, -0.1139), (-2.861, -1.283, -0.08889), (-2.911, -1.283, -0.1389), (-2.896, -1.283, -0.1035), (-2.868, -1.283, -0.1139), (-2.886, -1.283, -0.1322), (-2.911, -1.283, 0.1389), (-2.861, -1.283, 0.08889), (-2.896, -1.283, 0.1035), (-2.886, -1.283, 0.1322), (-2.868, -1.283, 0.1139), (-3.094, -1.561, -0.08297), (-3.139, -1.516, -0.08889), (-3.116, -1.555, -0.08593), (-3.133, -1.538, -0.0881), (-3.083, -1.561, -0.09389), (-3.089, -1.516, -0.1389), (-3.086, -1.555, -0.1164), (-3.088, -1.538, -0.1329), (-3.092, -1.561, -0.0906), (-3.132, -1.516, -0.1139), (-3.112, -1.555, -0.1022), (-3.127, -1.538, -0.1108), (-3.091, -1.561, -0.09185), (-3.114, -1.516, -0.1322), (-3.102, -1.555, -0.112), (-3.111, -1.538, -0.1268), (-3.083, -1.561, 0.09389), (-3.089, -1.516, 0.1389), (-3.086, -1.555, 0.1164), (-3.088, -1.538, 0.1329), (-3.094, -1.561, 0.08297), (-3.139, -1.516, 0.08889), (-3.116, -1.555, 0.08593), (-3.133, -1.538, 0.0881), (-3.091, -1.561, 0.09185), (-3.114, -1.516, 0.1322), (-3.102, -1.555, 0.112), (-3.111, -1.538, 0.1268), (-3.092, -1.561, 0.0906), (-3.132, -1.516, 0.1139), (-3.112, -1.555, 0.1022), (-3.127, -1.538, 0.1108), (-2.917, -1.561, -0.09389), (-2.911, -1.516, -0.1389), (-2.914, -1.555, -0.1164), (-2.912, -1.538, -0.1329), (-2.906, -1.561, -0.08297), (-2.861, -1.516, -0.08889), (-2.884, -1.555, -0.08593), (-2.867, -1.538, -0.0881), (-2.909, -1.561, -0.09185), (-2.886, -1.516, -0.1322), (-2.898, -1.555, -0.112), (-2.889, -1.538, -0.1268), (-2.908, -1.561, -0.0906), (-2.868, -1.516, -0.1139), (-2.888, -1.555, -0.1022), (-2.873, -1.538, -0.1108), (-2.906, -1.561, 0.08297), (-2.861, -1.516, 0.08889), (-2.884, -1.555, 0.08593), (-2.867, -1.538, 0.0881), (-2.917, -1.561, 0.09389), (-2.911, -1.516, 0.1389), (-2.914, -1.555, 0.1164), (-2.912, -1.538, 0.1329), (-2.908, -1.561, 0.0906), (-2.868, -1.516, 0.1139), (-2.888, -1.555, 0.1022), (-2.873, -1.538, 0.1108), (-2.909, -1.561, 0.09185), (-2.886, -1.516, 0.1322), (-2.898, -1.555, 0.112), (-2.889, -1.538, 0.1268), (-3.0, -1.538, 0.1123), (-3.0, -1.582, 0.08251), (-2.944, -1.538, 0.09721), (-2.959, -1.582, 0.07146), (-2.903, -1.538, 0.05613), (-2.929, -1.582, 0.04126), (-2.888, -1.538, 1.137e-07), (-2.917, -1.582, 9.392e-08), (-2.903, -1.538, -0.05613), (-2.929, -1.582, -0.04126), (-2.944, -1.538, -0.09721), (-2.959, -1.582, -0.07146), (-3.0, -1.538, -0.1123), (-3.0, -1.582, -0.08251), (-3.056, -1.538, -0.09721), (-3.041, -1.582, -0.07146), (-3.097, -1.538, -0.05613), (-3.071, -1.582, -0.04126), (-3.112, -1.538, 4.661e-08), (-3.083, -1.582, 4.458e-08), (-3.097, -1.538, 0.05613), (-3.071, -1.582, 0.04126), (-3.056, -1.538, 0.09721), (-3.041, -1.582, 0.07146)], [], [(0, 20, 21, 1, 24, 25), (3, 22, 23, 2, 26, 27), (25, 26, 2, 0), (23, 20, 0, 2), (33, 39, 81, 53), (7, 6, 10, 11), (5, 4, 35, 34, 28, 30), (77, 31, 28, 69), (80, 88, 92, 84, 96, 104, 108, 100, 64, 72, 76, 68, 48, 56, 60, 52), (89, 42, 41, 93), (7, 5, 30, 29, 43, 45), (6, 7, 45, 44, 38, 40), (4, 6, 40, 39, 33, 35), (8, 11, 15, 12), (6, 4, 9, 10), (5, 7, 11, 8), (4, 5, 8, 9), (13, 12, 16, 17), (9, 8, 12, 13), (11, 10, 14, 15), (10, 9, 13, 14), (17, 16, 19, 18), (15, 14, 18, 19), (14, 13, 17, 18), (12, 15, 19, 16), (3, 1, 21, 22), (22, 21, 20, 23), (1, 3, 27, 24), (24, 27, 26, 25), (28, 31, 30), (31, 32, 30), (32, 29, 30), (33, 36, 35), (36, 37, 35), (37, 34, 35), (38, 41, 40), (41, 42, 40), (42, 39, 40), (43, 46, 45), (46, 47, 45), (47, 44, 45), (36, 61, 57, 37), (65, 29, 32, 73), (49, 69, 28, 34), (43, 29, 65, 101), (81, 39, 42, 89), (73, 32, 31, 77), (93, 41, 38, 85), (47, 105, 97, 44), (38, 44, 97, 85), (46, 109, 105, 47), (43, 101, 109, 46), (33, 53, 61, 36), (52, 60, 62, 54), (54, 62, 63, 55), (55, 63, 61, 53), (60, 56, 58, 62), (62, 58, 59, 63), (63, 59, 57, 61), (56, 48, 50, 58), (58, 50, 51, 59), (59, 51, 49, 57), (72, 64, 66, 74), (74, 66, 67, 75), (75, 67, 65, 73), (76, 72, 74, 78), (78, 74, 75, 79), (79, 75, 73, 77), (68, 76, 78, 70), (70, 78, 79, 71), (71, 79, 77, 69), (88, 80, 82, 90), (90, 82, 83, 91), (91, 83, 81, 89), (92, 88, 90, 94), (94, 90, 91, 95), (95, 91, 89, 93), (84, 92, 94, 86), (86, 94, 95, 87), (87, 95, 93, 85), (100, 108, 110, 102), (102, 110, 111, 103), (103, 111, 109, 101), (108, 104, 106, 110), (110, 106, 107, 111), (111, 107, 105, 109), (104, 96, 98, 106), (106, 98, 99, 107), (107, 99, 97, 105), (80, 52, 54, 82), (82, 54, 55, 83), (83, 55, 53, 81), (48, 68, 70, 50), (50, 70, 71, 51), (51, 71, 69, 49), (85, 97, 99, 87), (87, 99, 98, 86), (86, 98, 96, 84), (101, 65, 67, 103), (103, 67, 66, 102), (102, 66, 64, 100), (37, 57, 49, 34), (112, 113, 115, 114), (114, 115, 117, 116), (116, 117, 119, 118), (118, 119, 121, 120), (120, 121, 123, 122), (122, 123, 125, 124), (124, 125, 127, 126), (126, 127, 129, 128), (128, 129, 131, 130), (130, 131, 133, 132), (115, 113, 135, 133, 131, 129, 127, 125, 123, 121, 119, 117), (132, 133, 135, 134), (134, 135, 113, 112)])
me_cube_003.polygons.foreach_set('material_index', [0, 0, 0, 0, 0, 0, 0, 0, 0, 0, 0, 0, 0, 0, 0, 0, 0, 0, 0, 0, 0, 0, 0, 0, 0, 0, 0, 0, 0, 0, 0, 0, 0, 0, 0, 0, 0, 0, 0, 0, 0, 0, 0, 0, 0, 0, 0, 0, 0, 0, 0, 0, 0, 0, 0, 0, 0, 0, 0, 0, 0, 0, 0, 0, 0, 0, 0, 0, 0, 0, 0, 0, 0, 0, 0, 0, 0, 0, 0, 0, 0, 0, 0, 0, 0, 0, 0, 0, 0, 0, 0, 0, 0, 0, 0, 0, 0, 0, 0, 0, 0, 0, 0, 0, 0, 0, 0, 0, 0, 0, 0, 0, 1, 0, 0])
_uv = me_cube_003.uv_layers.new(name='UVMap')
_uv.uv.foreach_set('vector', [0.625, 0.0, 0.625, 0.06954, 0.625, 0.1803, 0.375, 0.25, 0.375, 0.1797, 0.375, 0.06998, 0.625, 0.5, 0.625, 0.5697, 0.625, 0.6805, 0.375, 0.75, 0.375, 0.68, 0.375, 0.5703, 0.125, 0.68, 0.375, 0.68, 0.375, 0.75, 0.125, 0.75, 0.625, 0.6805, 0.875, 0.6805, 0.875, 0.75, 0.625, 0.75, 0.17, 0.5, 0.33, 0.5, 0.33, 0.7095, 0.17, 0.7095, 0.5574, 0.4324, 0.4426, 0.4324, 0.4426, 0.4324, 0.5574, 0.4324, 0.5574, 0.3176, 0.4426, 0.3176, 0.4068, 0.2818, 0.42, 0.25, 0.58, 0.25, 0.5932, 0.2818, 0.6025, 0.0405, 0.6025, 0.25, 0.58, 0.25, 0.58, 0.0405, 0.413, 0.7977, 0.4146, 0.7906, 0.4158, 0.7895, 0.4232, 0.7881, 0.5768, 0.7881, 0.5842, 0.7895, 0.5854, 0.7906, 0.587, 0.7977, 0.5845, 0.9495, 0.5827, 0.9564, 0.5816, 0.9575, 0.5747, 0.9593, 0.4253, 0.9593, 0.4184, 0.9575, 0.4173, 0.9564, 0.4155, 0.9495, 0.3605, 0.7158, 0.3525, 0.5, 0.3975, 0.5, 0.3975, 0.7112, 0.5574, 0.4324, 0.5574, 0.3176, 0.5932, 0.2818, 0.625, 0.295, 0.625, 0.455, 0.5932, 0.4682, 0.4426, 0.4324, 0.5574, 0.4324, 0.5932, 0.4682, 0.58, 0.5, 0.42, 0.5, 0.4068, 0.4682, 0.4426, 0.3176, 0.4426, 0.4324, 0.4068, 0.4682, 0.375, 0.455, 0.375, 0.295, 0.4068, 0.2818, 0.5574, 0.3176, 0.5574, 0.4324, 0.5574, 0.4324, 0.5574, 0.3176, 0.4426, 0.4324, 0.4426, 0.3176, 0.4426, 0.3176, 0.4426, 0.4324, 0.5574, 0.3176, 0.5574, 0.4324, 0.5574, 0.4324, 0.5574, 0.3176, 0.4426, 0.3176, 0.5574, 0.3176, 0.5574, 0.3176, 0.4426, 0.3176, 0.4426, 0.3176, 0.5574, 0.3176, 0.5574, 0.3176, 0.4426, 0.3176, 0.4426, 0.3176, 0.5574, 0.3176, 0.5574, 0.3176, 0.4426, 0.3176, 0.5574, 0.4324, 0.4426, 0.4324, 0.4426, 0.4324, 0.5574, 0.4324, 0.4426, 0.4324, 0.4426, 0.3176, 0.4426, 0.3176, 0.4426, 0.4324, 0.4426, 0.3176, 0.5574, 0.3176, 0.5574, 0.4324, 0.4426, 0.4324, 0.5574, 0.4324, 0.4426, 0.4324, 0.4426, 0.4324, 0.5574, 0.4324, 0.4426, 0.4324, 0.4426, 0.3176, 0.4426, 0.3176, 0.4426, 0.4324, 0.5574, 0.3176, 0.5574, 0.4324, 0.5574, 0.4324, 0.5574, 0.3176, 0.625, 0.5, 0.875, 0.5, 0.875, 0.5697, 0.625, 0.5697, 0.625, 0.5697, 0.875, 0.5697, 0.875, 0.6805, 0.625, 0.6805, 0.125, 0.5, 0.375, 0.5, 0.375, 0.5703, 0.125, 0.5703, 0.125, 0.5703, 0.375, 0.5703, 0.375, 0.68, 0.125, 0.68, 0.58, 0.25, 0.6025, 0.25, 0.5932, 0.2818, 0.6025, 0.25, 0.6107, 0.2643, 0.5932, 0.2818, 0.6107, 0.2643, 0.6025, 0.2725, 0.5932, 0.2818, 0.375, 0.295, 0.375, 0.2725, 0.4068, 0.2818, 0.375, 0.2725, 0.3893, 0.2643, 0.4068, 0.2818, 0.3893, 0.2643, 0.3975, 0.2725, 0.4068, 0.2818, 0.42, 0.5, 0.3975, 0.5, 0.4068, 0.4682, 0.3975, 0.5, 0.3893, 0.4857, 0.4068, 0.4682, 0.3893, 0.4857, 0.3975, 0.4775, 0.4068, 0.4682, 0.625, 0.455, 0.625, 0.4775, 0.5932, 0.4682, 0.625, 0.4775, 0.6107, 0.4857, 0.5932, 0.4682, 0.6107, 0.4857, 0.6025, 0.4775, 0.5932, 0.4682, 0.1475, 0.5, 0.1475, 0.7095, 0.125, 0.7095, 0.125, 0.5, 0.83, 0.7095, 0.83, 0.5, 0.8525, 0.5, 0.8525, 0.7095, 0.42, 0.0405, 0.58, 0.0405, 0.58, 0.25, 0.42, 0.25, 0.67, 0.5, 0.83, 0.5, 0.83, 0.7095, 0.67, 0.7095, 0.33, 0.7095, 0.33, 0.5, 0.3525, 0.5, 0.3605, 0.7158, 0.8525, 0.7095, 0.8525, 0.5, 0.875, 0.5, 0.875, 0.7095, 0.3975, 0.7112, 0.3975, 0.5, 0.42, 0.5, 0.42, 0.7095, 0.6025, 0.5, 0.6025, 0.7112, 0.58, 0.7095, 0.58, 0.5, 0.42, 0.5, 0.58, 0.5, 0.58, 0.7095, 0.42, 0.7095, 0.6475, 0.5, 0.6395, 0.7158, 0.6025, 0.7112, 0.6025, 0.5, 0.67, 0.5, 0.67, 0.7095, 0.6395, 0.7158, 0.6475, 0.5, 0.17, 0.5, 0.17, 0.7095, 0.1475, 0.7095, 0.1475, 0.5, 0.4155, 0.9495, 0.4173, 0.9564, 0.3992, 0.9669, 0.3952, 0.9522, 0.3952, 0.9522, 0.3992, 0.9669, 0.3807, 0.9761, 0.3752, 0.9557, 0.1693, 0.7298, 0.1489, 0.7298, 0.1475, 0.7095, 0.17, 0.7095, 0.4173, 0.9564, 0.4184, 0.9575, 0.408, 0.9757, 0.3992, 0.9669, 0.3992, 0.9669, 0.408, 0.9757, 0.3965, 0.9929, 0.3821, 0.9785, 0.1461, 0.7298, 0.1264, 0.7298, 0.125, 0.7095, 0.1475, 0.7095, 0.4184, 0.9575, 0.4253, 0.9593, 0.4227, 0.9797, 0.408, 0.9757, 0.408, 0.9757, 0.4227, 0.9797, 0.4193, 0.9998, 0.3989, 0.9943, 0.3989, 0.02025, 0.4193, 0.02025, 0.42, 0.0405, 0.3975, 0.0405, 0.5827, 0.9564, 0.5845, 0.9495, 0.6048, 0.9522, 0.6008, 0.9669, 0.6008, 0.9669, 0.6048, 0.9522, 0.6248, 0.9557, 0.6193, 0.9761, 0.8511, 0.7298, 0.8307, 0.7298, 0.83, 0.7095, 0.8525, 0.7095, 0.5816, 0.9575, 0.5827, 0.9564, 0.6008, 0.9669, 0.592, 0.9757, 0.592, 0.9757, 0.6008, 0.9669, 0.6179, 0.9785, 0.6035, 0.9929, 0.8736, 0.7298, 0.8539, 0.7298, 0.8525, 0.7095, 0.875, 0.7095, 0.5747, 0.9593, 0.5816, 0.9575, 0.592, 0.9757, 0.5773, 0.9797, 0.5773, 0.9797, 0.592, 0.9757, 0.6011, 0.9943, 0.5807, 0.9998, 0.5807, 0.02025, 0.6011, 0.02025, 0.6025, 0.0405, 0.58, 0.0405, 0.4146, 0.7906, 0.413, 0.7977, 0.3917, 0.7944, 0.393, 0.7772, 0.393, 0.7772, 0.3917, 0.7944, 0.3746, 0.7938, 0.3628, 0.7598, 0.3593, 0.7362, 0.331, 0.73, 0.33, 0.7095, 0.3605, 0.7158, 0.4158, 0.7895, 0.4146, 0.7906, 0.393, 0.7772, 0.4041, 0.7697, 0.4041, 0.7697, 0.393, 0.7772, 0.3635, 0.7363, 0.3971, 0.7317, 0.3971, 0.7317, 0.3635, 0.7363, 0.3605, 0.7158, 0.3975, 0.7112, 0.4232, 0.7881, 0.4158, 0.7895, 0.4041, 0.7697, 0.4211, 0.7681, 0.4211, 0.7681, 0.4041, 0.7697, 0.3971, 0.7317, 0.42, 0.7298, 0.42, 0.7298, 0.3971, 0.7317, 0.3975, 0.7112, 0.42, 0.7095, 0.587, 0.7977, 0.5854, 0.7906, 0.607, 0.7772, 0.6083, 0.7944, 0.6083, 0.7944, 0.607, 0.7772, 0.6372, 0.7598, 0.6254, 0.7938, 0.669, 0.73, 0.6407, 0.7362, 0.6395, 0.7158, 0.67, 0.7095, 0.5854, 0.7906, 0.5842, 0.7895, 0.5959, 0.7697, 0.607, 0.7772, 0.607, 0.7772, 0.5959, 0.7697, 0.6029, 0.7317, 0.6365, 0.7363, 0.6365, 0.7363, 0.6029, 0.7317, 0.6025, 0.7112, 0.6395, 0.7158, 0.5842, 0.7895, 0.5768, 0.7881, 0.5789, 0.7681, 0.5959, 0.7697, 0.5959, 0.7697, 0.5789, 0.7681, 0.58, 0.7298, 0.6029, 0.7317, 0.6029, 0.7317, 0.58, 0.7298, 0.58, 0.7095, 0.6025, 0.7112, 0.413, 0.7977, 0.4155, 0.9495, 0.3952, 0.9522, 0.3917, 0.7944, 0.3917, 0.7944, 0.3952, 0.9522, 0.375, 0.9543, 0.375, 0.7957, 0.3293, 0.7298, 0.1707, 0.7298, 0.17, 0.7095, 0.33, 0.7095, 0.4253, 0.9593, 0.5747, 0.9593, 0.5773, 0.9797, 0.4227, 0.9797, 0.4227, 0.9797, 0.5773, 0.9797, 0.5793, 1.0, 0.4207, 1.0, 0.4207, 0.02025, 0.5793, 0.02025, 0.58, 0.0405, 0.42, 0.0405, 0.42, 0.7095, 0.58, 0.7095, 0.58, 0.7298, 0.42, 0.7298, 0.42, 0.7298, 0.58, 0.7298, 0.5789, 0.7681, 0.4211, 0.7681, 0.4211, 0.7681, 0.5789, 0.7681, 0.5768, 0.7881, 0.4232, 0.7881, 0.67, 0.7095, 0.83, 0.7095, 0.8293, 0.7298, 0.6707, 0.7298, 0.6707, 0.7298, 0.8293, 0.7298, 0.8273, 0.75, 0.6727, 0.75, 0.6083, 0.7944, 0.6048, 0.9522, 0.5845, 0.9495, 0.587, 0.7977, 0.3975, 0.25, 0.3975, 0.0405, 0.42, 0.0405, 0.42, 0.25, 1.0, 0.5, 1.0, 1.0, 0.9167, 1.0, 0.9167, 0.5, 0.9167, 0.5, 0.9167, 1.0, 0.8333, 1.0, 0.8333, 0.5, 0.8333, 0.5, 0.8333, 1.0, 0.75, 1.0, 0.75, 0.5, 0.75, 0.5, 0.75, 1.0, 0.6667, 1.0, 0.6667, 0.5, 0.6667, 0.5, 0.6667, 1.0, 0.5833, 1.0, 0.5833, 0.5, 0.5833, 0.5, 0.5833, 1.0, 0.5, 1.0, 0.5, 0.5, 0.5, 0.5, 0.5, 1.0, 0.4167, 1.0, 0.4167, 0.5, 0.4167, 0.5, 0.4167, 1.0, 0.3333, 1.0, 0.3333, 0.5, 0.3333, 0.5, 0.3333, 1.0, 0.25, 1.0, 0.25, 0.5, 0.25, 0.5, 0.25, 1.0, 0.1667, 1.0, 0.1667, 0.5, 0.37, 0.4578, 0.25, 0.49, 0.13, 0.4578, 0.04215, 0.37, 0.01, 0.25, 0.04215, 0.13, 0.13, 0.04215, 0.25, 0.01, 0.37, 0.04215, 0.4578, 0.13, 0.49, 0.25, 0.4578, 0.37, 0.1667, 0.5, 0.1667, 1.0, 0.08333, 1.0, 0.08333, 0.5, 0.08333, 0.5, 0.08333, 1.0, 7.451e-08, 1.0, 7.451e-08, 0.5])
me_cube_003.materials.append(mat_ship_main)
me_cube_003.materials.append(mat_engine_output)
me_cube_003.use_remesh_preserve_volume = False
me_cube_003.use_remesh_preserve_attributes = False
me_cube_003.use_mirror_vertex_groups = False
me_cube_003.update()
me_cube_005 = bpy.data.meshes.new('Cube.005')
me_cube_005.from_pydata([(-0.1389, -3.6e-05, 0.0), (0.1389, -3.6e-05, 0.0), (-0.08889, -3.6e-05, 0.1389), (-0.1389, -3.6e-05, 0.08889), (-0.1139, -3.6e-05, 0.1322), (-0.1322, -3.6e-05, 0.1139), (0.1389, -3.6e-05, 0.08889), (0.08889, -3.6e-05, 0.1389), (0.1322, -3.6e-05, 0.1139), (0.1139, -3.6e-05, 0.1322), (0.08889, 1.393, 0.0), (0.1389, 1.329, 0.0), (0.1139, 1.384, 0.0), (0.1322, 1.361, 0.0), (-0.1389, 1.329, 0.0), (-0.08889, 1.393, 0.0), (-0.1322, 1.361, 0.0), (-0.1139, 1.384, 0.0), (0.1389, 1.318, 0.01397), (0.08889, 1.355, 0.04775), (0.1322, 1.336, 0.03086), (0.1139, 1.35, 0.04322), (0.1389, 1.163, 0.08889), (0.08889, 1.166, 0.1389), (0.1322, 1.165, 0.1139), (0.1139, 1.166, 0.1322), (0.1389, 1.288, 0.04272), (0.08889, 1.318, 0.08263), (0.1322, 1.303, 0.06267), (0.1139, 1.314, 0.07728), (0.1389, 1.248, 0.06697), (0.08889, 1.27, 0.1122), (0.1322, 1.259, 0.08958), (0.1139, 1.267, 0.1061), (0.1389, 1.204, 0.08317), (0.08889, 1.216, 0.132), (0.1322, 1.21, 0.1076), (0.1139, 1.215, 0.1254), (-0.1389, 1.163, 0.08889), (-0.08889, 1.166, 0.1389), (-0.1322, 1.165, 0.1139), (-0.1139, 1.166, 0.1322), (-0.1389, 1.318, 0.01397), (-0.08889, 1.355, 0.04775), (-0.1322, 1.336, 0.03086), (-0.1139, 1.35, 0.04322), (-0.1389, 1.204, 0.08317), (-0.08889, 1.216, 0.132), (-0.1322, 1.21, 0.1076), (-0.1139, 1.215, 0.1254), (-0.1389, 1.248, 0.06697), (-0.08889, 1.27, 0.1122), (-0.1322, 1.259, 0.08958), (-0.1139, 1.267, 0.1061), (-0.1389, 1.288, 0.04272), (-0.08889, 1.318, 0.08263), (-0.1322, 1.303, 0.06267), (-0.1139, 1.314, 0.07728)], [], [(7, 23, 39, 2), (10, 15, 43, 19), (0, 14, 16, 17, 15, 10, 12, 13, 11, 1), (19, 43, 55, 27), (1, 6, 8, 9, 7, 2, 4, 5, 3, 0), (35, 47, 39, 23), (31, 51, 47, 35), (27, 55, 51, 31), (1, 11, 18, 26, 30, 34, 22, 6), (26, 18, 20, 28), (28, 20, 21, 29), (29, 21, 19, 27), (42, 54, 56, 44), (44, 56, 57, 45), (45, 57, 55, 43), (30, 26, 28, 32), (32, 28, 29, 33), (33, 29, 27, 31), (54, 50, 52, 56), (56, 52, 53, 57), (57, 53, 51, 55), (34, 30, 32, 36), (36, 32, 33, 37), (37, 33, 31, 35), (50, 46, 48, 52), (52, 48, 49, 53), (53, 49, 47, 51), (22, 34, 36, 24), (24, 36, 37, 25), (25, 37, 35, 23), (46, 38, 40, 48), (48, 40, 41, 49), (49, 41, 39, 47), (6, 22, 24, 8), (8, 24, 25, 9), (9, 25, 23, 7), (38, 3, 5, 40), (40, 5, 4, 41), (41, 4, 2, 39), (18, 11, 13, 20), (20, 13, 12, 21), (21, 12, 10, 19), (14, 42, 44, 16), (16, 44, 45, 17), (17, 45, 43, 15), (3, 38, 46, 50, 54, 42, 14, 0)])
me_cube_005.polygons.foreach_set('use_smooth', [1, 1, 0, 1, 1, 1, 1, 1, 1, 1, 1, 1, 1, 1, 1, 1, 1, 1, 1, 1, 1, 1, 1, 1, 1, 1, 1, 1, 1, 1, 1, 1, 1, 1, 1, 1, 1, 1, 1, 1, 1, 1, 1, 1, 1, 1])
_k = set([(0, 1), (0, 3), (0, 14), (1, 6), (1, 11), (2, 4), (2, 7), (3, 5), (4, 5), (6, 8), (7, 9), (8, 9), (10, 12), (10, 15), (11, 13), (12, 13), (14, 16), (15, 17), (16, 17)])
me_cube_005.attributes.new('sharp_edge', 'BOOLEAN', 'EDGE').data.foreach_set('value', [ (min(e.vertices), max(e.vertices)) in _k for e in me_cube_005.edges])
_uv = me_cube_005.uv_layers.new(name='UVMap')
_uv.uv.foreach_set('vector', [0.625, 0.795, 0.625, 0.795, 0.625, 0.955, 0.625, 0.955, 0.375, 0.795, 0.375, 0.955, 0.4609, 0.955, 0.4609, 0.795, 0.375, 1.0, 0.375, 1.0, 0.375, 0.998, 0.38, 0.9775, 0.375, 0.955, 0.375, 0.795, 0.38, 0.7725, 0.375, 0.752, 0.375, 0.75, 0.375, 0.75, 0.4609, 0.795, 0.4609, 0.955, 0.5289, 0.955, 0.5289, 0.795, 0.375, 0.75, 0.535, 0.75, 0.58, 0.752, 0.621, 0.7725, 0.625, 0.795, 0.625, 0.955, 0.621, 0.9775, 0.58, 0.998, 0.535, 1.0, 0.375, 1.0, 0.6208, 0.795, 0.6208, 0.955, 0.625, 0.955, 0.625, 0.795, 0.609, 0.795, 0.609, 0.955, 0.6208, 0.955, 0.6208, 0.795, 0.5289, 0.795, 0.5289, 0.955, 0.609, 0.955, 0.609, 0.795, 0.375, 0.75, 0.375, 0.75, 0.4011, 0.75, 0.4566, 0.75, 0.5054, 0.75, 0.5315, 0.75, 0.5379, 0.75, 0.535, 0.75, 0.4566, 0.75, 0.4011, 0.75, 0.4317, 0.75, 0.4942, 0.75, 0.4942, 0.75, 0.4317, 0.75, 0.4609, 0.7725, 0.5289, 0.7725, 0.5289, 0.7725, 0.4609, 0.7725, 0.4609, 0.795, 0.5289, 0.795, 0.4011, 1.0, 0.4566, 1.0, 0.4942, 1.0, 0.4317, 1.0, 0.4317, 1.0, 0.4942, 1.0, 0.5289, 0.9775, 0.4609, 0.9775, 0.4609, 0.9775, 0.5289, 0.9775, 0.5289, 0.955, 0.4609, 0.955, 0.5054, 0.75, 0.4566, 0.75, 0.4942, 0.75, 0.5541, 0.75, 0.5541, 0.75, 0.4942, 0.75, 0.5289, 0.7725, 0.6086, 0.7725, 0.6086, 0.7725, 0.5289, 0.7725, 0.5289, 0.795, 0.609, 0.795, 0.4566, 1.0, 0.5054, 1.0, 0.5541, 1.0, 0.4942, 1.0, 0.4942, 1.0, 0.5541, 1.0, 0.6086, 0.9775, 0.5289, 0.9775, 0.5289, 0.9775, 0.6086, 0.9775, 0.609, 0.955, 0.5289, 0.955, 0.5315, 0.75, 0.5054, 0.75, 0.5541, 0.75, 0.5772, 0.75, 0.5772, 0.75, 0.5541, 0.75, 0.6086, 0.7725, 0.6208, 0.7725, 0.6208, 0.7725, 0.6086, 0.7725, 0.609, 0.795, 0.6208, 0.795, 0.5054, 1.0, 0.5315, 1.0, 0.5772, 1.0, 0.5541, 1.0, 0.5541, 1.0, 0.5772, 1.0, 0.6208, 0.9775, 0.6086, 0.9775, 0.6086, 0.9775, 0.6208, 0.9775, 0.6208, 0.955, 0.609, 0.955, 0.5379, 0.75, 0.5315, 0.75, 0.5772, 0.75, 0.582, 0.75, 0.582, 0.75, 0.5772, 0.75, 0.6208, 0.7725, 0.625, 0.7725, 0.625, 0.7725, 0.6208, 0.7725, 0.6208, 0.795, 0.625, 0.795, 0.5315, 1.0, 0.5379, 1.0, 0.582, 1.0, 0.5772, 1.0, 0.5772, 1.0, 0.582, 1.0, 0.625, 0.9775, 0.6208, 0.9775, 0.6208, 0.9775, 0.625, 0.9775, 0.625, 0.955, 0.6208, 0.955, 0.535, 0.75, 0.5379, 0.75, 0.582, 0.75, 0.58, 0.752, 0.58, 0.752, 0.582, 0.75, 0.625, 0.7725, 0.621, 0.7725, 0.621, 0.7725, 0.625, 0.7725, 0.625, 0.795, 0.625, 0.795, 0.5379, 1.0, 0.535, 1.0, 0.58, 0.998, 0.582, 1.0, 0.582, 1.0, 0.58, 0.998, 0.621, 0.9775, 0.625, 0.9775, 0.625, 0.9775, 0.621, 0.9775, 0.625, 0.955, 0.625, 0.955, 0.4011, 0.75, 0.375, 0.75, 0.375, 0.752, 0.4317, 0.75, 0.4317, 0.75, 0.375, 0.752, 0.38, 0.7725, 0.4609, 0.7725, 0.4609, 0.7725, 0.38, 0.7725, 0.375, 0.795, 0.4609, 0.795, 0.375, 1.0, 0.4011, 1.0, 0.4317, 1.0, 0.375, 0.998, 0.375, 0.998, 0.4317, 1.0, 0.4609, 0.9775, 0.38, 0.9775, 0.38, 0.9775, 0.4609, 0.9775, 0.4609, 0.955, 0.375, 0.955, 0.535, 1.0, 0.5379, 1.0, 0.5315, 1.0, 0.5054, 1.0, 0.4566, 1.0, 0.4011, 1.0, 0.375, 1.0, 0.375, 1.0])
me_cube_005.materials.append(mat_ship_main)
me_cube_005.use_remesh_preserve_volume = False
me_cube_005.use_remesh_preserve_attributes = False
me_cube_005.use_mirror_vertex_groups = False
me_cube_005.update()
me_cube_006 = bpy.data.meshes.new('Cube.006')
me_cube_006.from_pydata([(-0.1389, -3.6e-05, 0.0), (0.1389, -3.6e-05, 0.0), (-0.1389, -3.6e-05, -0.08889), (-0.08889, -3.6e-05, -0.1389), (-0.1322, -3.6e-05, -0.1139), (-0.1139, -3.6e-05, -0.1322), (0.08889, -3.6e-05, -0.1389), (0.1389, -3.6e-05, -0.08889), (0.1139, -3.6e-05, -0.1322), (0.1322, -3.6e-05, -0.1139), (0.1389, 1.329, 0.0), (0.08889, 1.393, 0.0), (0.1322, 1.361, 0.0), (0.1139, 1.384, 0.0), (-0.08889, 1.393, 0.0), (-0.1389, 1.329, 0.0), (-0.1139, 1.384, 0.0), (-0.1322, 1.361, 0.0), (0.1389, 1.318, -0.01397), (0.08889, 1.355, -0.04775), (0.1322, 1.336, -0.03086), (0.1139, 1.35, -0.04322), (0.1389, 1.163, -0.08889), (0.08889, 1.166, -0.1389), (0.1322, 1.165, -0.1139), (0.1139, 1.166, -0.1322), (0.1389, 1.288, -0.04272), (0.08889, 1.318, -0.08263), (0.1322, 1.303, -0.06267), (0.1139, 1.314, -0.07728), (0.1389, 1.248, -0.06697), (0.08889, 1.27, -0.1122), (0.1322, 1.259, -0.08958), (0.1139, 1.267, -0.1061), (0.1389, 1.204, -0.08317), (0.08889, 1.216, -0.132), (0.1322, 1.21, -0.1076), (0.1139, 1.215, -0.1254), (-0.1389, 1.163, -0.08889), (-0.08889, 1.166, -0.1389), (-0.1322, 1.165, -0.1139), (-0.1139, 1.166, -0.1322), (-0.1389, 1.318, -0.01397), (-0.08889, 1.355, -0.04775), (-0.1322, 1.336, -0.03086), (-0.1139, 1.35, -0.04322), (-0.1389, 1.204, -0.08317), (-0.08889, 1.216, -0.132), (-0.1322, 1.21, -0.1076), (-0.1139, 1.215, -0.1254), (-0.1389, 1.248, -0.06697), (-0.08889, 1.27, -0.1122), (-0.1322, 1.259, -0.08958), (-0.1139, 1.267, -0.1061), (-0.1389, 1.288, -0.04272), (-0.08889, 1.318, -0.08263), (-0.1322, 1.303, -0.06267), (-0.1139, 1.314, -0.07728)], [], [(6, 3, 39, 23), (11, 19, 43, 14), (0, 1, 10, 12, 13, 11, 14, 16, 17, 15), (19, 27, 55, 43), (1, 0, 2, 4, 5, 3, 6, 8, 9, 7), (35, 23, 39, 47), (31, 35, 47, 51), (27, 31, 51, 55), (1, 7, 22, 34, 30, 26, 18, 10), (27, 19, 21, 29), (29, 21, 20, 28), (28, 20, 18, 26), (43, 55, 57, 45), (45, 57, 56, 44), (44, 56, 54, 42), (31, 27, 29, 33), (33, 29, 28, 32), (32, 28, 26, 30), (55, 51, 53, 57), (57, 53, 52, 56), (56, 52, 50, 54), (35, 31, 33, 37), (37, 33, 32, 36), (36, 32, 30, 34), (51, 47, 49, 53), (53, 49, 48, 52), (52, 48, 46, 50), (23, 35, 37, 25), (25, 37, 36, 24), (24, 36, 34, 22), (47, 39, 41, 49), (49, 41, 40, 48), (48, 40, 38, 46), (6, 23, 25, 8), (8, 25, 24, 9), (9, 24, 22, 7), (39, 3, 5, 41), (41, 5, 4, 40), (40, 4, 2, 38), (19, 11, 13, 21), (21, 13, 12, 20), (20, 12, 10, 18), (14, 43, 45, 16), (16, 45, 44, 17), (17, 44, 42, 15), (2, 0, 15, 42, 54, 50, 46, 38)])
me_cube_006.polygons.foreach_set('use_smooth', [1, 1, 0, 1, 1, 1, 1, 1, 1, 1, 1, 1, 1, 1, 1, 1, 1, 1, 1, 1, 1, 1, 1, 1, 1, 1, 1, 1, 1, 1, 1, 1, 1, 1, 1, 1, 1, 1, 1, 1, 1, 1, 1, 1, 1, 1])
_k = set([(0, 1), (0, 2), (0, 15), (1, 7), (1, 10), (2, 4), (3, 5), (3, 6), (4, 5), (6, 8), (7, 9), (8, 9), (10, 12), (11, 13), (11, 14), (12, 13), (14, 16), (15, 17), (16, 17)])
me_cube_006.attributes.new('sharp_edge', 'BOOLEAN', 'EDGE').data.foreach_set('value', [ (min(e.vertices), max(e.vertices)) in _k for e in me_cube_006.edges])
_uv = me_cube_006.uv_layers.new(name='UVMap')
_uv.uv.foreach_set('vector', [0.625, 0.795, 0.625, 0.955, 0.625, 0.955, 0.625, 0.795, 0.375, 0.795, 0.4609, 0.795, 0.4609, 0.955, 0.375, 0.955, 0.375, 1.0, 0.375, 0.75, 0.375, 0.75, 0.375, 0.752, 0.38, 0.7725, 0.375, 0.795, 0.375, 0.955, 0.38, 0.9775, 0.375, 0.998, 0.375, 1.0, 0.4609, 0.795, 0.5289, 0.795, 0.5289, 0.955, 0.4609, 0.955, 0.375, 0.75, 0.375, 1.0, 0.535, 1.0, 0.58, 0.998, 0.621, 0.9775, 0.625, 0.955, 0.625, 0.795, 0.621, 0.7725, 0.58, 0.752, 0.535, 0.75, 0.6208, 0.795, 0.625, 0.795, 0.625, 0.955, 0.6208, 0.955, 0.609, 0.795, 0.6208, 0.795, 0.6208, 0.955, 0.609, 0.955, 0.5289, 0.795, 0.609, 0.795, 0.609, 0.955, 0.5289, 0.955, 0.375, 0.75, 0.535, 0.75, 0.5379, 0.75, 0.5315, 0.75, 0.5054, 0.75, 0.4566, 0.75, 0.4011, 0.75, 0.375, 0.75, 0.5289, 0.795, 0.4609, 0.795, 0.4609, 0.7725, 0.5289, 0.7725, 0.5289, 0.7725, 0.4609, 0.7725, 0.4317, 0.75, 0.4942, 0.75, 0.4942, 0.75, 0.4317, 0.75, 0.4011, 0.75, 0.4566, 0.75, 0.4609, 0.955, 0.5289, 0.955, 0.5289, 0.9775, 0.4609, 0.9775, 0.4609, 0.9775, 0.5289, 0.9775, 0.4942, 1.0, 0.4317, 1.0, 0.4317, 1.0, 0.4942, 1.0, 0.4566, 1.0, 0.4011, 1.0, 0.609, 0.795, 0.5289, 0.795, 0.5289, 0.7725, 0.6086, 0.7725, 0.6086, 0.7725, 0.5289, 0.7725, 0.4942, 0.75, 0.5541, 0.75, 0.5541, 0.75, 0.4942, 0.75, 0.4566, 0.75, 0.5054, 0.75, 0.5289, 0.955, 0.609, 0.955, 0.6086, 0.9775, 0.5289, 0.9775, 0.5289, 0.9775, 0.6086, 0.9775, 0.5541, 1.0, 0.4942, 1.0, 0.4942, 1.0, 0.5541, 1.0, 0.5054, 1.0, 0.4566, 1.0, 0.6208, 0.795, 0.609, 0.795, 0.6086, 0.7725, 0.6208, 0.7725, 0.6208, 0.7725, 0.6086, 0.7725, 0.5541, 0.75, 0.5772, 0.75, 0.5772, 0.75, 0.5541, 0.75, 0.5054, 0.75, 0.5315, 0.75, 0.609, 0.955, 0.6208, 0.955, 0.6208, 0.9775, 0.6086, 0.9775, 0.6086, 0.9775, 0.6208, 0.9775, 0.5772, 1.0, 0.5541, 1.0, 0.5541, 1.0, 0.5772, 1.0, 0.5315, 1.0, 0.5054, 1.0, 0.625, 0.795, 0.6208, 0.795, 0.6208, 0.7725, 0.625, 0.7725, 0.625, 0.7725, 0.6208, 0.7725, 0.5772, 0.75, 0.582, 0.75, 0.582, 0.75, 0.5772, 0.75, 0.5315, 0.75, 0.5379, 0.75, 0.6208, 0.955, 0.625, 0.955, 0.625, 0.9775, 0.6208, 0.9775, 0.6208, 0.9775, 0.625, 0.9775, 0.582, 1.0, 0.5772, 1.0, 0.5772, 1.0, 0.582, 1.0, 0.5379, 1.0, 0.5315, 1.0, 0.625, 0.795, 0.625, 0.795, 0.625, 0.7725, 0.621, 0.7725, 0.621, 0.7725, 0.625, 0.7725, 0.582, 0.75, 0.58, 0.752, 0.58, 0.752, 0.582, 0.75, 0.5379, 0.75, 0.535, 0.75, 0.625, 0.955, 0.625, 0.955, 0.621, 0.9775, 0.625, 0.9775, 0.625, 0.9775, 0.621, 0.9775, 0.58, 0.998, 0.582, 1.0, 0.582, 1.0, 0.58, 0.998, 0.535, 1.0, 0.5379, 1.0, 0.4609, 0.795, 0.375, 0.795, 0.38, 0.7725, 0.4609, 0.7725, 0.4609, 0.7725, 0.38, 0.7725, 0.375, 0.752, 0.4317, 0.75, 0.4317, 0.75, 0.375, 0.752, 0.375, 0.75, 0.4011, 0.75, 0.375, 0.955, 0.4609, 0.955, 0.4609, 0.9775, 0.38, 0.9775, 0.38, 0.9775, 0.4609, 0.9775, 0.4317, 1.0, 0.375, 0.998, 0.375, 0.998, 0.4317, 1.0, 0.4011, 1.0, 0.375, 1.0, 0.535, 1.0, 0.375, 1.0, 0.375, 1.0, 0.4011, 1.0, 0.4566, 1.0, 0.5054, 1.0, 0.5315, 1.0, 0.5379, 1.0])
me_cube_006.materials.append(mat_ship_main)
me_cube_006.use_remesh_preserve_volume = False
me_cube_006.use_remesh_preserve_attributes = False
me_cube_006.use_mirror_vertex_groups = False
me_cube_006.update()
me_cube_007 = bpy.data.meshes.new('Cube.007')
me_cube_007.from_pydata([(0.1389, -3.6e-05, 0.0), (-0.1389, -3.6e-05, 0.0), (0.1389, -3.6e-05, 0.08889), (0.08889, -3.6e-05, 0.1389), (0.1322, -3.6e-05, 0.1139), (0.1139, -3.6e-05, 0.1322), (-0.08889, -3.6e-05, 0.1389), (-0.1389, -3.6e-05, 0.08889), (-0.1139, -3.6e-05, 0.1322), (-0.1322, -3.6e-05, 0.1139), (-0.1389, 1.329, 0.0), (-0.08889, 1.393, 0.0), (-0.1322, 1.361, 0.0), (-0.1139, 1.384, 0.0), (0.08889, 1.393, 0.0), (0.1389, 1.329, 0.0), (0.1139, 1.384, 0.0), (0.1322, 1.361, 0.0), (-0.1389, 1.318, 0.01397), (-0.08889, 1.355, 0.04775), (-0.1322, 1.336, 0.03086), (-0.1139, 1.35, 0.04322), (-0.1389, 1.163, 0.08889), (-0.08889, 1.166, 0.1389), (-0.1322, 1.165, 0.1139), (-0.1139, 1.166, 0.1322), (-0.1389, 1.288, 0.04272), (-0.08889, 1.318, 0.08263), (-0.1322, 1.303, 0.06267), (-0.1139, 1.314, 0.07728), (-0.1389, 1.248, 0.06697), (-0.08889, 1.27, 0.1122), (-0.1322, 1.259, 0.08958), (-0.1139, 1.267, 0.1061), (-0.1389, 1.204, 0.08317), (-0.08889, 1.216, 0.132), (-0.1322, 1.21, 0.1076), (-0.1139, 1.215, 0.1254), (0.1389, 1.163, 0.08889), (0.08889, 1.166, 0.1389), (0.1322, 1.165, 0.1139), (0.1139, 1.166, 0.1322), (0.1389, 1.318, 0.01397), (0.08889, 1.355, 0.04775), (0.1322, 1.336, 0.03086), (0.1139, 1.35, 0.04322), (0.1389, 1.204, 0.08317), (0.08889, 1.216, 0.132), (0.1322, 1.21, 0.1076), (0.1139, 1.215, 0.1254), (0.1389, 1.248, 0.06697), (0.08889, 1.27, 0.1122), (0.1322, 1.259, 0.08958), (0.1139, 1.267, 0.1061), (0.1389, 1.288, 0.04272), (0.08889, 1.318, 0.08263), (0.1322, 1.303, 0.06267), (0.1139, 1.314, 0.07728)], [], [(6, 3, 39, 23), (11, 19, 43, 14), (0, 1, 10, 12, 13, 11, 14, 16, 17, 15), (19, 27, 55, 43), (1, 0, 2, 4, 5, 3, 6, 8, 9, 7), (35, 23, 39, 47), (31, 35, 47, 51), (27, 31, 51, 55), (1, 7, 22, 34, 30, 26, 18, 10), (27, 19, 21, 29), (29, 21, 20, 28), (28, 20, 18, 26), (43, 55, 57, 45), (45, 57, 56, 44), (44, 56, 54, 42), (31, 27, 29, 33), (33, 29, 28, 32), (32, 28, 26, 30), (55, 51, 53, 57), (57, 53, 52, 56), (56, 52, 50, 54), (35, 31, 33, 37), (37, 33, 32, 36), (36, 32, 30, 34), (51, 47, 49, 53), (53, 49, 48, 52), (52, 48, 46, 50), (23, 35, 37, 25), (25, 37, 36, 24), (24, 36, 34, 22), (47, 39, 41, 49), (49, 41, 40, 48), (48, 40, 38, 46), (6, 23, 25, 8), (8, 25, 24, 9), (9, 24, 22, 7), (39, 3, 5, 41), (41, 5, 4, 40), (40, 4, 2, 38), (19, 11, 13, 21), (21, 13, 12, 20), (20, 12, 10, 18), (14, 43, 45, 16), (16, 45, 44, 17), (17, 44, 42, 15), (2, 0, 15, 42, 54, 50, 46, 38)])
me_cube_007.polygons.foreach_set('use_smooth', [1, 1, 0, 1, 1, 1, 1, 1, 1, 1, 1, 1, 1, 1, 1, 1, 1, 1, 1, 1, 1, 1, 1, 1, 1, 1, 1, 1, 1, 1, 1, 1, 1, 1, 1, 1, 1, 1, 1, 1, 1, 1, 1, 1, 1, 1])
_k = set([(0, 1), (0, 2), (0, 15), (1, 7), (1, 10), (2, 4), (3, 5), (3, 6), (4, 5), (6, 8), (7, 9), (8, 9), (10, 12), (11, 13), (11, 14), (12, 13), (14, 16), (15, 17), (16, 17)])
me_cube_007.attributes.new('sharp_edge', 'BOOLEAN', 'EDGE').data.foreach_set('value', [ (min(e.vertices), max(e.vertices)) in _k for e in me_cube_007.edges])
_uv = me_cube_007.uv_layers.new(name='UVMap')
_uv.uv.foreach_set('vector', [0.625, 0.795, 0.625, 0.955, 0.625, 0.955, 0.625, 0.795, 0.375, 0.795, 0.4609, 0.795, 0.4609, 0.955, 0.375, 0.955, 0.375, 1.0, 0.375, 0.75, 0.375, 0.75, 0.375, 0.752, 0.38, 0.7725, 0.375, 0.795, 0.375, 0.955, 0.38, 0.9775, 0.375, 0.998, 0.375, 1.0, 0.4609, 0.795, 0.5289, 0.795, 0.5289, 0.955, 0.4609, 0.955, 0.375, 0.75, 0.375, 1.0, 0.535, 1.0, 0.58, 0.998, 0.621, 0.9775, 0.625, 0.955, 0.625, 0.795, 0.621, 0.7725, 0.58, 0.752, 0.535, 0.75, 0.6208, 0.795, 0.625, 0.795, 0.625, 0.955, 0.6208, 0.955, 0.609, 0.795, 0.6208, 0.795, 0.6208, 0.955, 0.609, 0.955, 0.5289, 0.795, 0.609, 0.795, 0.609, 0.955, 0.5289, 0.955, 0.375, 0.75, 0.535, 0.75, 0.5379, 0.75, 0.5315, 0.75, 0.5054, 0.75, 0.4566, 0.75, 0.4011, 0.75, 0.375, 0.75, 0.5289, 0.795, 0.4609, 0.795, 0.4609, 0.7725, 0.5289, 0.7725, 0.5289, 0.7725, 0.4609, 0.7725, 0.4317, 0.75, 0.4942, 0.75, 0.4942, 0.75, 0.4317, 0.75, 0.4011, 0.75, 0.4566, 0.75, 0.4609, 0.955, 0.5289, 0.955, 0.5289, 0.9775, 0.4609, 0.9775, 0.4609, 0.9775, 0.5289, 0.9775, 0.4942, 1.0, 0.4317, 1.0, 0.4317, 1.0, 0.4942, 1.0, 0.4566, 1.0, 0.4011, 1.0, 0.609, 0.795, 0.5289, 0.795, 0.5289, 0.7725, 0.6086, 0.7725, 0.6086, 0.7725, 0.5289, 0.7725, 0.4942, 0.75, 0.5541, 0.75, 0.5541, 0.75, 0.4942, 0.75, 0.4566, 0.75, 0.5054, 0.75, 0.5289, 0.955, 0.609, 0.955, 0.6086, 0.9775, 0.5289, 0.9775, 0.5289, 0.9775, 0.6086, 0.9775, 0.5541, 1.0, 0.4942, 1.0, 0.4942, 1.0, 0.5541, 1.0, 0.5054, 1.0, 0.4566, 1.0, 0.6208, 0.795, 0.609, 0.795, 0.6086, 0.7725, 0.6208, 0.7725, 0.6208, 0.7725, 0.6086, 0.7725, 0.5541, 0.75, 0.5772, 0.75, 0.5772, 0.75, 0.5541, 0.75, 0.5054, 0.75, 0.5315, 0.75, 0.609, 0.955, 0.6208, 0.955, 0.6208, 0.9775, 0.6086, 0.9775, 0.6086, 0.9775, 0.6208, 0.9775, 0.5772, 1.0, 0.5541, 1.0, 0.5541, 1.0, 0.5772, 1.0, 0.5315, 1.0, 0.5054, 1.0, 0.625, 0.795, 0.6208, 0.795, 0.6208, 0.7725, 0.625, 0.7725, 0.625, 0.7725, 0.6208, 0.7725, 0.5772, 0.75, 0.582, 0.75, 0.582, 0.75, 0.5772, 0.75, 0.5315, 0.75, 0.5379, 0.75, 0.6208, 0.955, 0.625, 0.955, 0.625, 0.9775, 0.6208, 0.9775, 0.6208, 0.9775, 0.625, 0.9775, 0.582, 1.0, 0.5772, 1.0, 0.5772, 1.0, 0.582, 1.0, 0.5379, 1.0, 0.5315, 1.0, 0.625, 0.795, 0.625, 0.795, 0.625, 0.7725, 0.621, 0.7725, 0.621, 0.7725, 0.625, 0.7725, 0.582, 0.75, 0.58, 0.752, 0.58, 0.752, 0.582, 0.75, 0.5379, 0.75, 0.535, 0.75, 0.625, 0.955, 0.625, 0.955, 0.621, 0.9775, 0.625, 0.9775, 0.625, 0.9775, 0.621, 0.9775, 0.58, 0.998, 0.582, 1.0, 0.582, 1.0, 0.58, 0.998, 0.535, 1.0, 0.5379, 1.0, 0.4609, 0.795, 0.375, 0.795, 0.38, 0.7725, 0.4609, 0.7725, 0.4609, 0.7725, 0.38, 0.7725, 0.375, 0.752, 0.4317, 0.75, 0.4317, 0.75, 0.375, 0.752, 0.375, 0.75, 0.4011, 0.75, 0.375, 0.955, 0.4609, 0.955, 0.4609, 0.9775, 0.38, 0.9775, 0.38, 0.9775, 0.4609, 0.9775, 0.4317, 1.0, 0.375, 0.998, 0.375, 0.998, 0.4317, 1.0, 0.4011, 1.0, 0.375, 1.0, 0.535, 1.0, 0.375, 1.0, 0.375, 1.0, 0.4011, 1.0, 0.4566, 1.0, 0.5054, 1.0, 0.5315, 1.0, 0.5379, 1.0])
me_cube_007.materials.append(mat_ship_main)
me_cube_007.use_remesh_preserve_volume = False
me_cube_007.use_remesh_preserve_attributes = False
me_cube_007.use_mirror_vertex_groups = False
me_cube_007.update()
me_cube_008 = bpy.data.meshes.new('Cube.008')
me_cube_008.from_pydata([(0.1389, -3.6e-05, 0.0), (-0.1389, -3.6e-05, 0.0), (0.08889, -3.6e-05, -0.1389), (0.1389, -3.6e-05, -0.08889), (0.1139, -3.6e-05, -0.1322), (0.1322, -3.6e-05, -0.1139), (-0.1389, -3.6e-05, -0.08889), (-0.08889, -3.6e-05, -0.1389), (-0.1322, -3.6e-05, -0.1139), (-0.1139, -3.6e-05, -0.1322), (-0.08889, 1.393, 0.0), (-0.1389, 1.329, 0.0), (-0.1139, 1.384, 0.0), (-0.1322, 1.361, 0.0), (0.1389, 1.329, 0.0), (0.08889, 1.393, 0.0), (0.1322, 1.361, 0.0), (0.1139, 1.384, 0.0), (-0.1389, 1.318, -0.01397), (-0.08889, 1.355, -0.04775), (-0.1322, 1.336, -0.03086), (-0.1139, 1.35, -0.04322), (-0.1389, 1.163, -0.08889), (-0.08889, 1.166, -0.1389), (-0.1322, 1.165, -0.1139), (-0.1139, 1.166, -0.1322), (-0.1389, 1.288, -0.04272), (-0.08889, 1.318, -0.08263), (-0.1322, 1.303, -0.06267), (-0.1139, 1.314, -0.07728), (-0.1389, 1.248, -0.06697), (-0.08889, 1.27, -0.1122), (-0.1322, 1.259, -0.08958), (-0.1139, 1.267, -0.1061), (-0.1389, 1.204, -0.08317), (-0.08889, 1.216, -0.132), (-0.1322, 1.21, -0.1076), (-0.1139, 1.215, -0.1254), (0.1389, 1.163, -0.08889), (0.08889, 1.166, -0.1389), (0.1322, 1.165, -0.1139), (0.1139, 1.166, -0.1322), (0.1389, 1.318, -0.01397), (0.08889, 1.355, -0.04775), (0.1322, 1.336, -0.03086), (0.1139, 1.35, -0.04322), (0.1389, 1.204, -0.08317), (0.08889, 1.216, -0.132), (0.1322, 1.21, -0.1076), (0.1139, 1.215, -0.1254), (0.1389, 1.248, -0.06697), (0.08889, 1.27, -0.1122), (0.1322, 1.259, -0.08958), (0.1139, 1.267, -0.1061), (0.1389, 1.288, -0.04272), (0.08889, 1.318, -0.08263), (0.1322, 1.303, -0.06267), (0.1139, 1.314, -0.07728)], [], [(7, 23, 39, 2), (10, 15, 43, 19), (0, 14, 16, 17, 15, 10, 12, 13, 11, 1), (19, 43, 55, 27), (1, 6, 8, 9, 7, 2, 4, 5, 3, 0), (35, 47, 39, 23), (31, 51, 47, 35), (27, 55, 51, 31), (1, 11, 18, 26, 30, 34, 22, 6), (26, 18, 20, 28), (28, 20, 21, 29), (29, 21, 19, 27), (42, 54, 56, 44), (44, 56, 57, 45), (45, 57, 55, 43), (30, 26, 28, 32), (32, 28, 29, 33), (33, 29, 27, 31), (54, 50, 52, 56), (56, 52, 53, 57), (57, 53, 51, 55), (34, 30, 32, 36), (36, 32, 33, 37), (37, 33, 31, 35), (50, 46, 48, 52), (52, 48, 49, 53), (53, 49, 47, 51), (22, 34, 36, 24), (24, 36, 37, 25), (25, 37, 35, 23), (46, 38, 40, 48), (48, 40, 41, 49), (49, 41, 39, 47), (6, 22, 24, 8), (8, 24, 25, 9), (9, 25, 23, 7), (38, 3, 5, 40), (40, 5, 4, 41), (41, 4, 2, 39), (18, 11, 13, 20), (20, 13, 12, 21), (21, 12, 10, 19), (14, 42, 44, 16), (16, 44, 45, 17), (17, 45, 43, 15), (3, 38, 46, 50, 54, 42, 14, 0)])
me_cube_008.polygons.foreach_set('use_smooth', [1, 1, 0, 1, 1, 1, 1, 1, 1, 1, 1, 1, 1, 1, 1, 1, 1, 1, 1, 1, 1, 1, 1, 1, 1, 1, 1, 1, 1, 1, 1, 1, 1, 1, 1, 1, 1, 1, 1, 1, 1, 1, 1, 1, 1, 1])
_k = set([(0, 1), (0, 3), (0, 14), (1, 6), (1, 11), (2, 4), (2, 7), (3, 5), (4, 5), (6, 8), (7, 9), (8, 9), (10, 12), (10, 15), (11, 13), (12, 13), (14, 16), (15, 17), (16, 17)])
me_cube_008.attributes.new('sharp_edge', 'BOOLEAN', 'EDGE').data.foreach_set('value', [ (min(e.vertices), max(e.vertices)) in _k for e in me_cube_008.edges])
_uv = me_cube_008.uv_layers.new(name='UVMap')
_uv.uv.foreach_set('vector', [0.625, 0.795, 0.625, 0.795, 0.625, 0.955, 0.625, 0.955, 0.375, 0.795, 0.375, 0.955, 0.4609, 0.955, 0.4609, 0.795, 0.375, 1.0, 0.375, 1.0, 0.375, 0.998, 0.38, 0.9775, 0.375, 0.955, 0.375, 0.795, 0.38, 0.7725, 0.375, 0.752, 0.375, 0.75, 0.375, 0.75, 0.4609, 0.795, 0.4609, 0.955, 0.5289, 0.955, 0.5289, 0.795, 0.375, 0.75, 0.535, 0.75, 0.58, 0.752, 0.621, 0.7725, 0.625, 0.795, 0.625, 0.955, 0.621, 0.9775, 0.58, 0.998, 0.535, 1.0, 0.375, 1.0, 0.6208, 0.795, 0.6208, 0.955, 0.625, 0.955, 0.625, 0.795, 0.609, 0.795, 0.609, 0.955, 0.6208, 0.955, 0.6208, 0.795, 0.5289, 0.795, 0.5289, 0.955, 0.609, 0.955, 0.609, 0.795, 0.375, 0.75, 0.375, 0.75, 0.4011, 0.75, 0.4566, 0.75, 0.5054, 0.75, 0.5315, 0.75, 0.5379, 0.75, 0.535, 0.75, 0.4566, 0.75, 0.4011, 0.75, 0.4317, 0.75, 0.4942, 0.75, 0.4942, 0.75, 0.4317, 0.75, 0.4609, 0.7725, 0.5289, 0.7725, 0.5289, 0.7725, 0.4609, 0.7725, 0.4609, 0.795, 0.5289, 0.795, 0.4011, 1.0, 0.4566, 1.0, 0.4942, 1.0, 0.4317, 1.0, 0.4317, 1.0, 0.4942, 1.0, 0.5289, 0.9775, 0.4609, 0.9775, 0.4609, 0.9775, 0.5289, 0.9775, 0.5289, 0.955, 0.4609, 0.955, 0.5054, 0.75, 0.4566, 0.75, 0.4942, 0.75, 0.5541, 0.75, 0.5541, 0.75, 0.4942, 0.75, 0.5289, 0.7725, 0.6086, 0.7725, 0.6086, 0.7725, 0.5289, 0.7725, 0.5289, 0.795, 0.609, 0.795, 0.4566, 1.0, 0.5054, 1.0, 0.5541, 1.0, 0.4942, 1.0, 0.4942, 1.0, 0.5541, 1.0, 0.6086, 0.9775, 0.5289, 0.9775, 0.5289, 0.9775, 0.6086, 0.9775, 0.609, 0.955, 0.5289, 0.955, 0.5315, 0.75, 0.5054, 0.75, 0.5541, 0.75, 0.5772, 0.75, 0.5772, 0.75, 0.5541, 0.75, 0.6086, 0.7725, 0.6208, 0.7725, 0.6208, 0.7725, 0.6086, 0.7725, 0.609, 0.795, 0.6208, 0.795, 0.5054, 1.0, 0.5315, 1.0, 0.5772, 1.0, 0.5541, 1.0, 0.5541, 1.0, 0.5772, 1.0, 0.6208, 0.9775, 0.6086, 0.9775, 0.6086, 0.9775, 0.6208, 0.9775, 0.6208, 0.955, 0.609, 0.955, 0.5379, 0.75, 0.5315, 0.75, 0.5772, 0.75, 0.582, 0.75, 0.582, 0.75, 0.5772, 0.75, 0.6208, 0.7725, 0.625, 0.7725, 0.625, 0.7725, 0.6208, 0.7725, 0.6208, 0.795, 0.625, 0.795, 0.5315, 1.0, 0.5379, 1.0, 0.582, 1.0, 0.5772, 1.0, 0.5772, 1.0, 0.582, 1.0, 0.625, 0.9775, 0.6208, 0.9775, 0.6208, 0.9775, 0.625, 0.9775, 0.625, 0.955, 0.6208, 0.955, 0.535, 0.75, 0.5379, 0.75, 0.582, 0.75, 0.58, 0.752, 0.58, 0.752, 0.582, 0.75, 0.625, 0.7725, 0.621, 0.7725, 0.621, 0.7725, 0.625, 0.7725, 0.625, 0.795, 0.625, 0.795, 0.5379, 1.0, 0.535, 1.0, 0.58, 0.998, 0.582, 1.0, 0.582, 1.0, 0.58, 0.998, 0.621, 0.9775, 0.625, 0.9775, 0.625, 0.9775, 0.621, 0.9775, 0.625, 0.955, 0.625, 0.955, 0.4011, 0.75, 0.375, 0.75, 0.375, 0.752, 0.4317, 0.75, 0.4317, 0.75, 0.375, 0.752, 0.38, 0.7725, 0.4609, 0.7725, 0.4609, 0.7725, 0.38, 0.7725, 0.375, 0.795, 0.4609, 0.795, 0.375, 1.0, 0.4011, 1.0, 0.4317, 1.0, 0.375, 0.998, 0.375, 0.998, 0.4317, 1.0, 0.4609, 0.9775, 0.38, 0.9775, 0.38, 0.9775, 0.4609, 0.9775, 0.4609, 0.955, 0.375, 0.955, 0.535, 1.0, 0.5379, 1.0, 0.5315, 1.0, 0.5054, 1.0, 0.4566, 1.0, 0.4011, 1.0, 0.375, 1.0, 0.375, 1.0])
me_cube_008.materials.append(mat_ship_main)
me_cube_008.use_remesh_preserve_volume = False
me_cube_008.use_remesh_preserve_attributes = False
me_cube_008.use_mirror_vertex_groups = False
me_cube_008.update()
me_cube_004 = bpy.data.meshes.new('Cube.004')
me_cube_004.from_pydata([(-0.2638, 2.588, -1.0), (-0.2638, 2.588, -0.95), (-0.2638, 4.027, -0.7985), (-0.2638, 3.997, -0.7583), (0.2638, 2.588, -1.0), (0.2638, 2.588, -0.95), (0.2638, 4.027, -0.7985), (0.2638, 3.997, -0.7583), (-0.2638, 3.652, -1.0), (-0.2638, 3.652, -0.95), (0.2638, 3.652, -1.0), (0.2638, 3.652, -0.95), (-0.03354, 3.234, -0.881), (-0.03354, 2.948, -0.02247), (-0.03354, 3.298, -0.8601), (-0.03354, 3.012, -0.001599), (0.03354, 3.234, -0.881), (0.03354, 2.948, -0.02247), (0.03354, 3.298, -0.8601), (0.03354, 3.012, -0.001599), (-0.1155, 3.402, -0.9529), (0.1155, 3.402, -0.9529), (-0.1155, 3.171, -0.9529), (0.1155, 3.171, -0.9529), (-0.1155, 3.18, -0.9087), (0.1155, 3.18, -0.9087), (-0.1155, 3.205, -0.8712), (0.1155, 3.205, -0.8712), (-0.1155, 3.242, -0.8462), (0.1155, 3.242, -0.8462), (-0.1155, 3.286, -0.8374), (0.1155, 3.286, -0.8374), (-0.1155, 3.33, -0.8462), (0.1155, 3.33, -0.8462), (-0.1155, 3.368, -0.8712), (0.1155, 3.368, -0.8712), (-0.1155, 3.393, -0.9087), (0.1155, 3.393, -0.9087), (0.4096, -0.9178, -1.0), (0.4096, -0.9178, -0.95), (0.4096, 0.5214, -0.7985), (0.4096, 0.4917, -0.7583), (0.9372, -0.9178, -1.0), (0.9372, -0.9178, -0.95), (0.9372, 0.5214, -0.7985), (0.9372, 0.4917, -0.7583), (0.4096, 0.1461, -1.0), (0.4096, 0.1461, -0.95), (0.9372, 0.1461, -1.0), (0.9372, 0.1461, -0.95), (0.6399, -0.2713, -0.881), (0.3726, -0.274, -0.02247), (0.6399, -0.2075, -0.8601), (0.3726, -0.2102, -0.001599), (0.707, -0.2713, -0.881), (0.4397, -0.274, -0.02247), (0.707, -0.2075, -0.8601), (0.4397, -0.2102, -0.001599), (0.5579, -0.104, -0.9529), (0.7889, -0.104, -0.9529), (0.5579, -0.3349, -0.9529), (0.7889, -0.3349, -0.9529), (0.5579, -0.3261, -0.9087), (0.7889, -0.3261, -0.9087), (0.5579, -0.3011, -0.8712), (0.7889, -0.3011, -0.8712), (0.5579, -0.2636, -0.8462), (0.7889, -0.2636, -0.8462), (0.5579, -0.2194, -0.8374), (0.7889, -0.2194, -0.8374), (0.5579, -0.1753, -0.8462), (0.7889, -0.1753, -0.8462), (0.5579, -0.1378, -0.8712), (0.7889, -0.1378, -0.8712), (0.5579, -0.1128, -0.9087), (0.7889, -0.1128, -0.9087), (-0.9372, -0.9178, -1.0), (-0.9372, -0.9178, -0.95), (-0.9372, 0.5214, -0.7985), (-0.9372, 0.4917, -0.7583), (-0.4096, -0.9178, -1.0), (-0.4096, -0.9178, -0.95), (-0.4096, 0.5214, -0.7985), (-0.4096, 0.4917, -0.7583), (-0.9372, 0.1461, -1.0), (-0.9372, 0.1461, -0.95), (-0.4096, 0.1461, -1.0), (-0.4096, 0.1461, -0.95), (-0.7889, -0.104, -0.9529), (-0.5579, -0.104, -0.9529), (-0.7889, -0.3349, -0.9529), (-0.5579, -0.3349, -0.9529), (-0.7889, -0.3261, -0.9087), (-0.5579, -0.3261, -0.9087), (-0.7889, -0.3011, -0.8712), (-0.5579, -0.3011, -0.8712), (-0.7889, -0.2636, -0.8462), (-0.5579, -0.2636, -0.8462), (-0.7889, -0.2194, -0.8374), (-0.5579, -0.2194, -0.8374), (-0.7889, -0.1753, -0.8462), (-0.5579, -0.1753, -0.8462), (-0.7889, -0.1378, -0.8712), (-0.5579, -0.1378, -0.8712), (-0.7889, -0.1128, -0.9087), (-0.5579, -0.1128, -0.9087), (-0.6399, -0.2102, -0.881), (-0.3726, -0.2075, -0.02247), (-0.6399, -0.274, -0.8601), (-0.3726, -0.2713, -0.001599), (-0.707, -0.2102, -0.881), (-0.4397, -0.2075, -0.02247), (-0.707, -0.274, -0.8601), (-0.4397, -0.2713, -0.001599)], [], [(8, 9, 3, 2), (2, 3, 7, 6), (10, 11, 5, 4), (4, 5, 1, 0), (8, 10, 4, 0), (11, 9, 1, 5), (7, 3, 9, 11), (2, 6, 10, 8), (6, 7, 11, 10), (0, 1, 9, 8), (12, 13, 15, 14), (14, 15, 19, 18), (18, 19, 17, 16), (16, 17, 13, 12), (14, 18, 16, 12), (19, 15, 13, 17), (20, 22, 24, 26, 28, 30, 32, 34, 36), (23, 21, 37, 35, 33, 31, 29, 27, 25), (22, 23, 25, 24), (24, 25, 27, 26), (26, 27, 29, 28), (28, 29, 31, 30), (30, 31, 33, 32), (32, 33, 35, 34), (34, 35, 37, 36), (36, 37, 21, 20), (46, 47, 41, 40), (40, 41, 45, 44), (48, 49, 43, 42), (42, 43, 39, 38), (46, 48, 42, 38), (49, 47, 39, 43), (45, 41, 47, 49), (40, 44, 48, 46), (44, 45, 49, 48), (38, 39, 47, 46), (50, 51, 53, 52), (52, 53, 57, 56), (56, 57, 55, 54), (54, 55, 51, 50), (52, 56, 54, 50), (57, 53, 51, 55), (58, 60, 62, 64, 66, 68, 70, 72, 74), (61, 59, 75, 73, 71, 69, 67, 65, 63), (60, 61, 63, 62), (62, 63, 65, 64), (64, 65, 67, 66), (66, 67, 69, 68), (68, 69, 71, 70), (70, 71, 73, 72), (72, 73, 75, 74), (74, 75, 59, 58), (84, 85, 79, 78), (78, 79, 83, 82), (86, 87, 81, 80), (80, 81, 77, 76), (84, 86, 80, 76), (87, 85, 77, 81), (83, 79, 85, 87), (78, 82, 86, 84), (82, 83, 87, 86), (76, 77, 85, 84), (88, 90, 92, 94, 96, 98, 100, 102, 104), (91, 89, 105, 103, 101, 99, 97, 95, 93), (90, 91, 93, 92), (92, 93, 95, 94), (94, 95, 97, 96), (96, 97, 99, 98), (98, 99, 101, 100), (100, 101, 103, 102), (102, 103, 105, 104), (104, 105, 89, 88), (106, 107, 109, 108), (108, 109, 113, 112), (112, 113, 111, 110), (110, 111, 107, 106), (108, 112, 110, 106), (113, 109, 107, 111)])
me_cube_004.polygons.foreach_set('material_index', [0, 0, 0, 0, 0, 0, 0, 0, 0, 0, 1, 1, 1, 1, 1, 1, 1, 1, 1, 1, 1, 1, 1, 1, 1, 1, 0, 0, 0, 0, 0, 0, 0, 0, 0, 0, 1, 1, 1, 1, 1, 1, 1, 1, 1, 1, 1, 1, 1, 1, 1, 1, 0, 0, 0, 0, 0, 0, 0, 0, 0, 0, 1, 1, 1, 1, 1, 1, 1, 1, 1, 1, 1, 1, 1, 1, 1, 1])
_uv = me_cube_004.uv_layers.new(name='UVMap')
_uv.uv.foreach_set('vector', [0.375, 0.1867, 0.625, 0.1867, 0.625, 0.25, 0.375, 0.25, 0.375, 0.25, 0.625, 0.25, 0.625, 0.5, 0.375, 0.5, 0.375, 0.5633, 0.625, 0.5633, 0.625, 0.75, 0.375, 0.75, 0.375, 0.75, 0.625, 0.75, 0.625, 1.0, 0.375, 1.0, 0.125, 0.5633, 0.375, 0.5633, 0.375, 0.75, 0.125, 0.75, 0.625, 0.5633, 0.875, 0.5633, 0.875, 0.75, 0.625, 0.75, 0.625, 0.5, 0.875, 0.5, 0.875, 0.5633, 0.625, 0.5633, 0.125, 0.5, 0.375, 0.5, 0.375, 0.5633, 0.125, 0.5633, 0.375, 0.5, 0.625, 0.5, 0.625, 0.5633, 0.375, 0.5633, 0.375, 0.0, 0.625, 0.0, 0.625, 0.1867, 0.375, 0.1867, 0.375, 0.0, 0.625, 0.0, 0.625, 0.25, 0.375, 0.25, 0.375, 0.25, 0.625, 0.25, 0.625, 0.5, 0.375, 0.5, 0.375, 0.5, 0.625, 0.5, 0.625, 0.75, 0.375, 0.75, 0.375, 0.75, 0.625, 0.75, 0.625, 1.0, 0.375, 1.0, 0.125, 0.5, 0.375, 0.5, 0.375, 0.75, 0.125, 0.75, 0.625, 0.5, 0.875, 0.5, 0.875, 0.75, 0.625, 0.75, 0.0, 0.5, 0.5, 0.5, 0.4375, 0.5, 0.375, 0.5, 0.3125, 0.5, 0.25, 0.5, 0.1875, 0.5, 0.125, 0.5, 0.0625, 0.5, 0.5, 1.0, 0.0, 1.0, 0.0625, 1.0, 0.125, 1.0, 0.1875, 1.0, 0.25, 1.0, 0.3125, 1.0, 0.375, 1.0, 0.4375, 1.0, 0.5, 0.5, 0.5, 1.0, 0.4375, 1.0, 0.4375, 0.5, 0.4375, 0.5, 0.4375, 1.0, 0.375, 1.0, 0.375, 0.5, 0.375, 0.5, 0.375, 1.0, 0.3125, 1.0, 0.3125, 0.5, 0.3125, 0.5, 0.3125, 1.0, 0.25, 1.0, 0.25, 0.5, 0.25, 0.5, 0.25, 1.0, 0.1875, 1.0, 0.1875, 0.5, 0.1875, 0.5, 0.1875, 1.0, 0.125, 1.0, 0.125, 0.5, 0.125, 0.5, 0.125, 1.0, 0.0625, 1.0, 0.0625, 0.5, 0.0625, 0.5, 0.0625, 1.0, 0.0, 1.0, 0.0, 0.5, 0.375, 0.1867, 0.625, 0.1867, 0.625, 0.25, 0.375, 0.25, 0.375, 0.25, 0.625, 0.25, 0.625, 0.5, 0.375, 0.5, 0.375, 0.5633, 0.625, 0.5633, 0.625, 0.75, 0.375, 0.75, 0.375, 0.75, 0.625, 0.75, 0.625, 1.0, 0.375, 1.0, 0.125, 0.5633, 0.375, 0.5633, 0.375, 0.75, 0.125, 0.75, 0.625, 0.5633, 0.875, 0.5633, 0.875, 0.75, 0.625, 0.75, 0.625, 0.5, 0.875, 0.5, 0.875, 0.5633, 0.625, 0.5633, 0.125, 0.5, 0.375, 0.5, 0.375, 0.5633, 0.125, 0.5633, 0.375, 0.5, 0.625, 0.5, 0.625, 0.5633, 0.375, 0.5633, 0.375, 0.0, 0.625, 0.0, 0.625, 0.1867, 0.375, 0.1867, 0.375, 0.0, 0.625, 0.0, 0.625, 0.25, 0.375, 0.25, 0.375, 0.25, 0.625, 0.25, 0.625, 0.5, 0.375, 0.5, 0.375, 0.5, 0.625, 0.5, 0.625, 0.75, 0.375, 0.75, 0.375, 0.75, 0.625, 0.75, 0.625, 1.0, 0.375, 1.0, 0.125, 0.5, 0.375, 0.5, 0.375, 0.75, 0.125, 0.75, 0.625, 0.5, 0.875, 0.5, 0.875, 0.75, 0.625, 0.75, 0.0, 0.5, 0.5, 0.5, 0.4375, 0.5, 0.375, 0.5, 0.3125, 0.5, 0.25, 0.5, 0.1875, 0.5, 0.125, 0.5, 0.0625, 0.5, 0.5, 1.0, 0.0, 1.0, 0.0625, 1.0, 0.125, 1.0, 0.1875, 1.0, 0.25, 1.0, 0.3125, 1.0, 0.375, 1.0, 0.4375, 1.0, 0.5, 0.5, 0.5, 1.0, 0.4375, 1.0, 0.4375, 0.5, 0.4375, 0.5, 0.4375, 1.0, 0.375, 1.0, 0.375, 0.5, 0.375, 0.5, 0.375, 1.0, 0.3125, 1.0, 0.3125, 0.5, 0.3125, 0.5, 0.3125, 1.0, 0.25, 1.0, 0.25, 0.5, 0.25, 0.5, 0.25, 1.0, 0.1875, 1.0, 0.1875, 0.5, 0.1875, 0.5, 0.1875, 1.0, 0.125, 1.0, 0.125, 0.5, 0.125, 0.5, 0.125, 1.0, 0.0625, 1.0, 0.0625, 0.5, 0.0625, 0.5, 0.0625, 1.0, 0.0, 1.0, 0.0, 0.5, 0.375, 0.1867, 0.625, 0.1867, 0.625, 0.25, 0.375, 0.25, 0.375, 0.25, 0.625, 0.25, 0.625, 0.5, 0.375, 0.5, 0.375, 0.5633, 0.625, 0.5633, 0.625, 0.75, 0.375, 0.75, 0.375, 0.75, 0.625, 0.75, 0.625, 1.0, 0.375, 1.0, 0.125, 0.5633, 0.375, 0.5633, 0.375, 0.75, 0.125, 0.75, 0.625, 0.5633, 0.875, 0.5633, 0.875, 0.75, 0.625, 0.75, 0.625, 0.5, 0.875, 0.5, 0.875, 0.5633, 0.625, 0.5633, 0.125, 0.5, 0.375, 0.5, 0.375, 0.5633, 0.125, 0.5633, 0.375, 0.5, 0.625, 0.5, 0.625, 0.5633, 0.375, 0.5633, 0.375, 0.0, 0.625, 0.0, 0.625, 0.1867, 0.375, 0.1867, 0.0, 0.5, 0.5, 0.5, 0.4375, 0.5, 0.375, 0.5, 0.3125, 0.5, 0.25, 0.5, 0.1875, 0.5, 0.125, 0.5, 0.0625, 0.5, 0.5, 1.0, 0.0, 1.0, 0.0625, 1.0, 0.125, 1.0, 0.1875, 1.0, 0.25, 1.0, 0.3125, 1.0, 0.375, 1.0, 0.4375, 1.0, 0.5, 0.5, 0.5, 1.0, 0.4375, 1.0, 0.4375, 0.5, 0.4375, 0.5, 0.4375, 1.0, 0.375, 1.0, 0.375, 0.5, 0.375, 0.5, 0.375, 1.0, 0.3125, 1.0, 0.3125, 0.5, 0.3125, 0.5, 0.3125, 1.0, 0.25, 1.0, 0.25, 0.5, 0.25, 0.5, 0.25, 1.0, 0.1875, 1.0, 0.1875, 0.5, 0.1875, 0.5, 0.1875, 1.0, 0.125, 1.0, 0.125, 0.5, 0.125, 0.5, 0.125, 1.0, 0.0625, 1.0, 0.0625, 0.5, 0.0625, 0.5, 0.0625, 1.0, 0.0, 1.0, 0.0, 0.5, 0.375, 0.0, 0.625, 0.0, 0.625, 0.25, 0.375, 0.25, 0.375, 0.25, 0.625, 0.25, 0.625, 0.5, 0.375, 0.5, 0.375, 0.5, 0.625, 0.5, 0.625, 0.75, 0.375, 0.75, 0.375, 0.75, 0.625, 0.75, 0.625, 1.0, 0.375, 1.0, 0.125, 0.5, 0.375, 0.5, 0.375, 0.75, 0.125, 0.75, 0.625, 0.5, 0.875, 0.5, 0.875, 0.75, 0.625, 0.75])
me_cube_004.materials.append(mat_ship_main)
me_cube_004.materials.append(mat_landing_leg)
me_cube_004.use_remesh_preserve_volume = False
me_cube_004.use_remesh_preserve_attributes = False
me_cube_004.use_mirror_vertex_groups = False
me_cube_004.update()

# ---- objects
ob_empty = bpy.data.objects.new('Empty', None)
ob_layout = bpy.data.objects.new('Layout', me_cube)
ob_body = bpy.data.objects.new('Body', me_cube_001)
ob_engine_block = bpy.data.objects.new('Engine Block', me_cube_002)
ob_wing = bpy.data.objects.new('Wing', me_cube_003)
ob_wing_end_l_top = bpy.data.objects.new('Wing End.L.Top', me_cube_005)
ob_wing_end_l_bottom = bpy.data.objects.new('Wing End.L.Bottom', me_cube_006)
ob_wing_end_r_top = bpy.data.objects.new('Wing End.R.Top', me_cube_007)
ob_wing_end_r_bottom = bpy.data.objects.new('Wing End.R.Bottom', me_cube_008)
ob_landinggear = bpy.data.objects.new('LandingGear', me_cube_004)
ob_empty_002 = bpy.data.objects.new('Empty.002', None)
ob_empty_001 = bpy.data.objects.new('Empty.001', None)
ob_empty_003 = bpy.data.objects.new('Empty.003', None)

# ---- transforms, parenting, visibility, modifiers, constraints
ob_empty.location = (0.0, 0.0, 0.0)
ob_empty.lineart.crease_threshold = 0.0
ob_layout.location = (0.0, 0.0, 0.0)
ob_layout.lock_rotations_4d = False
ob_layout.empty_display_type = 'ARROWS'
ob_layout.lineart.crease_threshold = 0.0
ob_body.location = (0.0, 0.0, 0.0)
ob_body.lineart.crease_threshold = 0.0
_m = ob_body.modifiers.new('Mirror', 'MIRROR')
ob_engine_block.location = (0.0, 0.0, 0.0)
ob_engine_block.lineart.crease_threshold = 0.0
_m = ob_engine_block.modifiers.new('Mirror', 'MIRROR')
ob_wing.location = (0.0, 0.0, 0.0)
ob_wing.lineart.crease_threshold = 0.0
_m = ob_wing.modifiers.new('Mirror', 'MIRROR')
ob_wing_end_l_top.location = (-3.0, -1.283, 0.0)
ob_wing_end_l_top.lineart.crease_threshold = 0.0
ob_wing_end_l_bottom.location = (-3.0, -1.283, 0.0)
ob_wing_end_l_bottom.lineart.crease_threshold = 0.0
ob_wing_end_r_top.location = (3.0, -1.283, 0.0)
ob_wing_end_r_top.lineart.crease_threshold = 0.0
ob_wing_end_r_bottom.location = (3.0, -1.283, 0.0)
ob_wing_end_r_bottom.lineart.crease_threshold = 0.0
ob_landinggear.location = (0.0, 0.0, 0.0)
ob_landinggear.lineart.crease_threshold = 0.0
ob_empty_002.location = (0.0, 2.458, -6.813)
ob_empty_002.rotation_euler = (1.571, -7.111e-08, -1.571)
ob_empty_002.scale = (4.286, 4.286, 1.231)
ob_empty_002.empty_display_type = 'IMAGE'
ob_empty_002.empty_display_size = 5.0
ob_empty_002.empty_image_offset = (-0.1932, -0.2086)
ob_empty_002.empty_image_depth = 'FRONT'
ob_empty_002.use_empty_image_alpha = True
ob_empty_002.color = (1.0, 1.0, 1.0, 0.7203)
ob_empty_002.hide_select = True
ob_empty_002.lineart.crease_threshold = 0.0
ob_empty_001.location = (-1.248, 2.458, 0.0)
ob_empty_001.rotation_euler = (0.0, -0.0, -1.571)
ob_empty_001.scale = (4.286, 4.286, 1.231)
ob_empty_001.empty_display_type = 'IMAGE'
ob_empty_001.empty_display_size = 5.0
ob_empty_001.empty_image_offset = (-0.1932, -0.2086)
ob_empty_001.empty_image_depth = 'FRONT'
ob_empty_001.use_empty_image_alpha = True
ob_empty_001.color = (1.0, 1.0, 1.0, 0.6993)
ob_empty_001.hide_select = True
ob_empty_001.lineart.crease_threshold = 0.0
ob_empty_003.location = (-10.26, 0.0, -6.8)
ob_empty_003.rotation_euler = (1.571, -7.111e-08, -1.192e-07)
ob_empty_003.scale = (4.286, 4.286, 1.231)
ob_empty_003.empty_display_type = 'IMAGE'
ob_empty_003.empty_display_size = 5.0
ob_empty_003.empty_image_offset = (-0.1932, -0.2086)
ob_empty_003.empty_image_depth = 'FRONT'
ob_empty_003.use_empty_image_alpha = True
ob_empty_003.color = (1.0, 1.0, 1.0, 0.7343)
ob_empty_003.hide_select = True
ob_empty_003.lineart.crease_threshold = 0.0

# ---- collection membership
col_collection.objects.link(ob_empty)
col_collection.objects.link(ob_layout)
col_collection.objects.link(ob_body)
col_collection.objects.link(ob_engine_block)
col_collection.objects.link(ob_wing)
col_collection.objects.link(ob_wing_end_l_top)
col_collection.objects.link(ob_wing_end_l_bottom)
col_collection.objects.link(ob_wing_end_r_top)
col_collection.objects.link(ob_wing_end_r_bottom)
col_collection.objects.link(ob_landinggear)
col_reference.objects.link(ob_empty_002)
col_reference.objects.link(ob_empty_001)
col_reference.objects.link(ob_empty_003)

# ---- scene / render settings (as saved in the file)
scene.frame_start = 1; scene.frame_end = 250; scene.frame_set(5)
scene.render.engine = 'BLENDER_EEVEE_NEXT'
scene.cycles.use_denoising = False
scene.cycles.samples = 128
scene.cycles.sampling_pattern = 'TABULATED_SOBOL'
scene.cycles.use_adaptive_sampling = False
scene.cycles.use_light_tree = False
scene.view_settings.view_transform = 'Filmic'
bpy.context.view_layer.update()

# ---- added for rendering (the .blend has no active camera): camera
cam_auto = bpy.data.cameras.new('AutoCamera')
cam_auto.lens = 50.0
cam_auto.sensor_width = 36.0
cam_auto.clip_end = 1000.0
ob_auto_camera = bpy.data.objects.new('AutoCamera', cam_auto)
scene.collection.objects.link(ob_auto_camera)
ob_auto_camera.location = (7.9883, -8.33591, 6.26387)
ob_auto_camera.rotation_euler = (1.09748, -7.21219e-08, 0.694738)
scene.camera = ob_auto_camera
bpy.context.view_layer.update()
